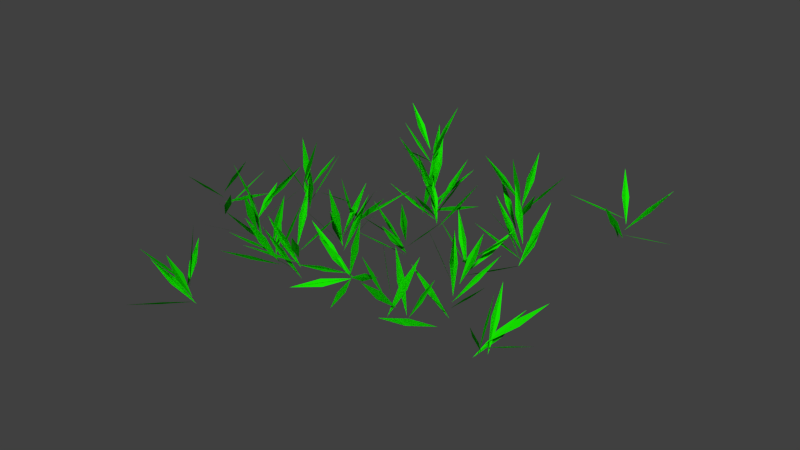 # Source: grass_lod_1.blend  (saved by Blender 2.73.0; exported with 4.5.12 LTS)
import bpy
from mathutils import Matrix  # noqa: F401  (used for matrix-valued properties, if any)

bpy.ops.wm.read_factory_settings(use_empty=True)
scene = bpy.context.scene
scene.name = 'Scene'

# ---- collections
col_collection_1 = bpy.data.collections.new('Collection 1'); scene.collection.children.link(col_collection_1)

# ---- materials (node trees are filled in below, after node groups)
mat_material = bpy.data.materials.new('Material')
mat_material.alpha_threshold = 0.0
mat_material.roughness = 0.5

# ---- material node trees
mat_material.use_nodes = True; mat_material.node_tree.nodes.clear()
_N = mat_material.node_tree.nodes; _L = mat_material.node_tree.links
n0 = _N.new('ShaderNodeOutputMaterial'); n0.name = 'Material Output'; n0.location = (300, 300)
n1 = _N.new('ShaderNodeBsdfDiffuse'); n1.name = 'Diffuse BSDF'; n1.location = (10, 300)
n1.inputs[0].default_value = (0.008934, 0.8, 0.0, 1.0)
_L.new(n1.outputs[0], n0.inputs[0])
n0.is_active_output = True

# ---- world
world_world = bpy.data.worlds.new('World'); scene.world = world_world
world_world.color = (0.05088, 0.05088, 0.05088)
world_world.use_sun_shadow = False
world_world.sun_shadow_jitter_overblur = 0.0
world_world.cycles.sampling_method = 'MANUAL'
world_world.cycles.sample_map_resolution = 256

# ---- meshes
me_leaves_002 = bpy.data.meshes.new('leaves.002')
me_leaves_002.from_pydata([(33.68, 56.93, -2.554), (25.2, 58.53, 9.646), (17.88, 63.63, 21.64), (26.36, 62.03, 9.436), (34.05, 57.01, 0.7503), (31.96, 48.21, 12.65), (26.73, 41.36, 24.86), (28.82, 50.15, 12.96), (34.42, 57.12, 4.053), (43.62, 52.66, 14.95), (50.25, 45.57, 26.31), (41.06, 50.03, 15.41), (34.8, 57.33, 7.35), (42.53, 64.32, 18.06), (52.25, 68.2, 28.73), (44.52, 61.2, 18.02), (35.19, 57.53, 10.65), (31.42, 66.86, 21.7), (31.12, 77.42, 32.27), (34.88, 68.09, 21.22), (35.48, 56.92, 13.85), (27.64, 50.66, 24.93), (19.5, 47.9, 37.16), (27.33, 54.17, 26.08), (35.72, 56.29, 10.43), (36.84, 52.47, 24.83), (34.31, 49.24, 39.2), (33.19, 53.06, 24.8), (76.47, 80.7, -1.322), (82.08, 69.73, 7.144), (84.71, 59.47, 17.69), (79.1, 70.44, 9.223), (78.15, 81.07, 0.9536), (92.82, 79.93, 3.57), (106.5, 75.44, 7.441), (91.87, 76.58, 4.823), (78.98, 81.38, 3.585), (84.48, 91.84, 12.72), (93.04, 100.3, 21.62), (87.54, 89.79, 12.48), (79.38, 81.64, 6.396), (71.64, 89.48, 16.49), (66.55, 99.85, 25.98), (74.28, 92.0, 15.89), (79.32, 81.85, 9.162), (67.65, 74.26, 14.6), (54.17, 69.81, 19.29), (65.84, 77.4, 13.84), (78.35, 81.93, -1.311), (79.25, 73.4, 10.93), (76.83, 63.67, 22.01), (75.94, 72.2, 9.771), (-58.37, -27.91, -2.301), (-62.51, -40.51, 4.591), (-70.02, -52.11, 10.29), (-65.87, -39.51, 3.396), (-59.56, -28.45, 0.6047), (-55.84, -33.07, 14.32), (-53.56, -40.89, 26.85), (-57.28, -36.27, 13.14), (-60.53, -28.23, 3.417), (-56.94, -15.38, 10.14), (-51.02, -4.688, 18.75), (-54.6, -17.54, 12.02), (-61.03, -26.5, 6.043), (-68.87, -14.3, 9.666), (-73.44, -0.4223, 12.81), (-65.61, -12.62, 9.188), (-61.54, -24.76, 8.668), (-72.68, -23.33, 18.53), (-84.68, -18.97, 26.29), (-73.54, -20.41, 16.43), (-62.01, -22.96, -6.147), (-61.57, -25.68, 8.541), (-64.79, -28.74, 22.81), (-65.23, -26.01, 8.125), (-62.47, -21.12, 10.77), (-53.76, -14.39, 20.88), (-45.85, -10.65, 32.99), (-54.56, -17.38, 22.89), (-96.48, -16.61, -6.611), (-86.49, -20.35, 3.854), (-78.36, -27.3, 14.29), (-88.35, -23.55, 3.822), (-96.89, -16.4, -3.917), (-91.83, -6.05, 5.602), (-84.11, 1.794, 15.72), (-89.17, -8.554, 6.196), (-96.41, -16.64, -1.333), (-86.25, -25.44, 5.205), (-79.04, -36.37, 12.42), (-89.2, -27.57, 5.879), (-95.49, -17.11, 1.195), (-82.56, -12.55, 7.142), (-68.5, -11.34, 12.05), (-81.42, -15.91, 6.101), (-95.01, -17.36, 3.778), (-93.01, -28.09, 13.98), (-94.64, -39.36, 23.66), (-96.64, -28.62, 13.46), (-95.43, -17.15, 6.47), (-85.81, -15.46, 17.79), (-76.54, -17.45, 29.34), (-86.16, -19.14, 18.02), (53.84, -23.16, -6.464), (45.58, -27.88, 5.058), (36.93, -28.97, 17.2), (45.19, -24.25, 5.674), (54.26, -23.62, -3.48), (56.7, -34.16, 6.829), (55.5, -44.34, 17.71), (53.06, -33.79, 7.398), (54.69, -23.87, -0.4877), (65.76, -24.46, 9.533), (75.69, -28.56, 19.93), (64.62, -27.96, 9.906), (55.13, -23.69, 2.523), (60.03, -14.13, 12.92), (68.05, -6.516, 22.96), (63.16, -16.07, 12.57), (55.58, -23.51, 5.534), (48.25, -16.74, 16.66), (43.47, -7.351, 27.26), (50.8, -14.12, 16.13), (55.99, -22.16, 8.084), (48.76, -22.86, 21.15), (39.28, -21.14, 32.56), (46.51, -20.44, 19.5), (56.39, -20.22, 10.4), (63.39, -19.0, 23.55), (67.06, -18.69, 38.03), (60.06, -19.92, 24.88), (84.09, -47.63, -0.8125), (87.26, -35.68, 7.593), (92.33, -22.71, 13.0), (89.16, -34.65, 4.595), (86.15, -47.09, 0.6899), (88.81, -47.36, 15.39), (90.72, -44.01, 29.83), (88.06, -43.74, 15.13), (87.43, -46.76, 2.825), (92.49, -55.67, 13.69), (94.08, -64.32, 25.78), (89.01, -55.4, 14.91), (88.3, -46.53, 5.276), (101.8, -46.95, 11.68), (114.4, -50.89, 18.74), (100.9, -50.47, 12.34), (89.21, -46.29, 7.713), (96.13, -36.21, 16.32), (106.1, -28.01, 23.88), (99.15, -38.08, 15.28), (90.2, -46.03, 2.359), (86.83, -39.8, 15.52), (85.72, -30.89, 27.47), (89.08, -37.13, 14.31), (-14.86, 43.36, -3.431), (-9.005, 42.24, 10.27), (-6.647, 41.73, 25.02), (-12.5, 42.85, 11.32), (-13.98, 45.59, -1.786), (-0.006954, 50.25, 0.7673), (13.62, 52.81, 6.35), (-0.3514, 48.16, 3.797), (-13.26, 47.39, 0.2209), (-9.408, 59.53, 8.031), (-2.266, 69.98, 15.97), (-6.121, 57.84, 8.164), (-12.9, 48.31, 2.954), (-21.67, 57.26, 11.1), (-28.12, 68.81, 18.05), (-19.34, 59.87, 9.905), (-12.53, 49.24, 5.688), (-18.6, 45.16, 18.72), (-26.92, 43.95, 31.08), (-20.84, 48.03, 18.05), (-12.46, 49.41, 8.533), (-19.02, 58.57, 18.35), (-22.19, 69.2, 28.37), (-15.63, 60.03, 18.55), (-12.55, 49.19, 11.43), (-21.27, 44.92, 22.8), (-30.66, 44.28, 34.4), (-21.94, 48.55, 23.04), (-45.61, 91.83, -5.139), (-53.01, 100.8, 4.289), (-57.1, 111.4, 14.0), (-49.71, 102.4, 4.572), (-46.05, 92.28, -2.726), (-56.11, 90.6, 8.2), (-66.94, 92.46, 18.33), (-56.88, 94.13, 7.402), (-46.43, 92.31, -0.2797), (-45.56, 80.02, 8.192), (-48.35, 67.68, 16.14), (-49.22, 79.96, 7.664), (-46.78, 92.12, 2.182), (-39.16, 91.16, 15.0), (-32.26, 86.59, 27.45), (-39.88, 87.55, 14.63), (-47.11, 91.8, 4.625), (-45.62, 99.93, 17.07), (-40.75, 106.6, 29.55), (-42.24, 98.43, 17.1), (-47.39, 91.2, 7.031), (-58.1, 93.54, 17.19), (-66.64, 98.72, 28.31), (-55.94, 96.38, 18.15), (-14.89, -43.65, -2.594), (-24.75, -47.21, 8.053), (-35.32, -47.15, 18.62), (-25.45, -43.58, 7.975), (-14.86, -43.58, 0.176), (-13.33, -54.53, 10.23), (-15.49, -65.35, 20.32), (-17.03, -54.4, 10.26), (-14.91, -43.7, 2.93), (-26.96, -44.12, 11.75), (-38.08, -41.02, 21.25), (-26.02, -40.6, 12.43), (-15.08, -44.18, 5.654), (-19.32, -56.52, 12.94), (-26.82, -67.13, 20.31), (-22.58, -54.79, 13.03), (-15.25, -44.65, 8.378), (-7.694, -51.35, 19.39), (-2.542, -60.79, 29.77), (-10.1, -54.09, 18.76), (-15.36, -44.95, 11.13), (-7.969, -37.89, 22.03), (1.6, -33.83, 32.76), (-5.794, -40.88, 21.86), (-15.44, -45.16, 13.89), (-21.51, -37.12, 24.92), (-24.18, -27.64, 36.16), (-18.11, -35.68, 25.13), (-32.56, -90.65, -0.945), (-45.41, -93.85, 5.993), (-58.22, -93.42, 13.67), (-45.38, -90.22, 6.729), (-32.32, -91.09, 0.4581), (-38.32, -104.3, 3.958), (-46.91, -116.5, 5.035), (-40.91, -103.3, 1.536), (-33.95, -91.39, 2.155), (-32.62, -96.08, 16.29), (-32.44, -104.0, 28.97), (-33.75, -99.29, 14.84), (-35.55, -91.61, 3.896), (-40.27, -84.61, 16.23), (-42.84, -80.1, 30.24), (-38.11, -87.09, 17.91), (-36.95, -91.5, 5.728), (-46.82, -81.28, 10.36), (-53.62, -69.15, 15.83), (-43.76, -79.37, 11.19), (-37.96, -90.76, 7.742), (-51.93, -93.34, 12.39), (-66.53, -92.61, 15.5), (-52.56, -90.03, 10.85), (54.08, 28.58, -2.646), (49.98, 41.7, 3.21), (49.12, 55.94, 7.669), (53.22, 42.81, 1.812), (54.48, 29.81, -0.7441), (45.48, 31.92, 11.0), (35.58, 37.11, 20.92), (44.58, 35.01, 9.178), (54.73, 30.61, 1.291), (53.1, 41.32, 11.59), (55.16, 51.91, 21.93), (56.79, 41.21, 11.63), (54.71, 30.54, 3.592), (44.76, 30.83, 14.74), (35.74, 34.7, 26.02), (45.69, 34.41, 14.87), (54.68, 30.46, 5.894), (52.14, 21.47, 17.56), (46.32, 14.2, 29.25), (48.86, 23.19, 17.58), (54.69, 30.49, 8.195), (45.9, 36.13, 18.88), (39.51, 44.58, 29.43), (48.31, 38.94, 18.74), (54.72, 30.58, -0.04139), (46.48, 22.5, 9.449), (36.05, 17.39, 18.85), (44.29, 25.47, 9.362), (-58.29, 6.734, -0.0602), (-52.72, 4.317, 13.59), (-48.23, -1.571, 26.58), (-53.81, 0.8466, 12.92), (-59.26, 6.662, 1.893), (-58.67, 17.52, 12.15), (-55.28, 26.35, 23.71), (-55.87, 15.5, 13.46), (-60.24, 9.275, 2.147), (-72.75, 17.44, 1.755), (-82.9, 28.36, 0.6692), (-70.38, 20.19, 1.059), (-61.23, 10.51, 3.644), (-72.51, 10.73, 13.45), (-85.48, 12.84, 20.57), (-74.2, 12.62, 10.76), (-62.23, 11.74, 5.14), (-63.49, 13.42, 19.94), (-67.89, 13.2, 34.22), (-66.62, 11.52, 19.42), (-63.24, 6.588, 9.656), (-58.41, 9.435, 23.51), (-53.32, 8.596, 37.54), (-58.15, 5.749, 23.68), (-64.25, 14.25, 8.087), (-70.2, 27.83, 9.941), (-72.91, 42.1, 13.44), (-66.96, 28.52, 11.59), (49.6, -46.0, 3.316), (56.15, -46.11, 16.75), (65.12, -48.43, 28.48), (58.57, -48.32, 15.04), (49.65, -47.23, 4.972), (42.89, -45.49, 18.19), (39.39, -42.31, 32.36), (46.16, -44.05, 19.15), (66.61, -48.35, 6.969), (52.51, -51.78, 3.404), (37.69, -51.98, 1.478), (51.8, -48.55, 5.043), (39.35, -49.32, 10.91), (40.69, -57.94, 23.04), (40.02, -63.86, 36.75), (38.69, -55.24, 24.61), (46.43, -50.19, 8.887), (46.33, -59.26, 20.76), (45.72, -70.95, 30.05), (45.82, -61.87, 18.18), (44.92, -51.04, 9.996), (39.27, -47.52, 23.38), (35.82, -46.75, 37.9), (41.48, -50.26, 24.52), (42.85, -51.85, 3.93), (45.12, -46.55, 17.72), (50.49, -39.91, 29.98), (48.22, -45.21, 16.2), (-0.3391, 37.48, -4.032), (3.886, 47.57, 6.148), (10.98, 55.36, 16.74), (6.754, 45.27, 6.566), (-0.6783, 37.4, -2.125), (-11.0, 45.2, 5.353), (-18.5, 55.3, 13.43), (-8.172, 47.5, 5.949), (-0.9561, 37.34, -0.2104), (-10.93, 30.67, 8.705), (-22.5, 27.34, 17.55), (-12.53, 34.01, 8.637), (-1.111, 37.3, 1.721), (2.179, 27.23, 12.25), (1.874, 16.33, 22.48), (-1.417, 26.41, 11.95), (-1.266, 37.27, 3.653), (7.076, 38.86, 15.95), (15.4, 36.75, 28.18), (7.061, 35.16, 15.88), (-1.361, 37.25, 5.588), (-1.163, 47.6, 16.37), (2.635, 57.1, 27.26), (2.436, 46.75, 16.48), (-1.427, 37.23, 7.525), (-11.85, 40.06, 17.85), (-20.65, 46.21, 28.26), (-10.22, 43.38, 17.93), (-27.82, -43.25, -0.2591), (-39.48, -51.61, 3.921), (-52.64, -58.6, 5.02), (-40.99, -50.23, 0.8396), (-29.44, -43.17, 0.5669), (-32.51, -48.13, 14.33), (-36.66, -56.11, 26.26), (-33.59, -51.16, 12.5), (-30.97, -43.02, 1.501), (-31.55, -32.53, 12.13), (-30.93, -24.8, 24.91), (-30.36, -35.29, 14.28), (-32.34, -42.71, 2.651), (-43.0, -32.23, 2.73), (-51.34, -20.07, 5.13), (-40.68, -30.54, 5.056), (-33.72, -42.41, 3.801), (-48.46, -44.6, 4.904), (-63.34, -43.26, 4.902), (-48.6, -41.07, 3.799), (-34.73, -41.9, 5.179), (-39.95, -49.81, 16.74), (-48.35, -57.5, 26.42), (-43.13, -49.59, 14.86), (-35.57, -41.29, 6.671), (-30.14, -39.56, 20.48), (-26.2, -41.16, 34.81), (-31.64, -42.9, 21.0), (39.34, 4.635, -3.828), (47.84, 0.4689, 7.738), (53.09, -3.73, 21.08), (44.59, 0.4363, 9.517), (40.06, 5.405, -2.501), (53.16, 10.65, 2.415), (66.34, 12.68, 9.153), (53.24, 7.435, 4.237), (40.65, 5.943, -1.063), (44.67, 17.06, 8.082), (52.09, 26.85, 16.6), (48.07, 15.73, 7.449), (40.99, 6.017, 0.5959), (31.97, 11.54, 11.15), (24.95, 20.13, 21.17), (33.97, 14.61, 10.61), (41.33, 6.091, 2.255), (38.6, -0.8223, 15.22), (33.38, -5.034, 28.58), (36.11, 1.879, 15.61), (41.57, 6.008, 3.926), (49.75, -3.749, 11.75), (54.73, -15.34, 19.76), (46.55, -5.584, 11.94), (41.76, 5.846, 5.603), (52.27, 9.565, 15.56), (63.81, 9.76, 25.05), (53.3, 6.042, 15.1), (-29.1, 8.807, 11.07), (-26.75, -3.532, 19.17), (-28.05, -16.3, 26.83), (-30.4, -3.959, 18.73), (-29.2, 8.347, -2.377), (-17.65, 8.105, 7.108), (-6.38, 4.206, 16.11), (-17.93, 4.448, 6.626), (-29.18, 8.384, -0.8491), (-27.82, 3.723, 13.29), (-29.97, 0.2132, 27.65), (-31.33, 4.873, 13.52), (-28.92, 8.888, 0.6181), (-17.61, 8.875, 10.38), (-8.056, 5.896, 21.49), (-19.37, 5.909, 11.72), (-28.66, 9.393, 2.085), (-21.65, 20.79, 8.736), (-11.93, 29.71, 15.76), (-18.93, 18.31, 9.105), (-28.57, 9.554, 3.623), (-20.4, 0.4488, 12.2), (-15.31, -10.7, 20.76), (-23.48, -1.594, 12.18), (-28.58, 9.542, 5.197), (-21.03, 14.27, 17.19), (-12.18, 15.54, 29.17), (-19.73, 10.81, 17.17), (10.07, -36.22, 3.362), (5.744, -44.69, 14.89), (3.92, -51.14, 28.25), (8.248, -42.67, 16.72), (10.49, -37.4, 4.099), (5.219, -51.39, 4.025), (-1.931, -64.19, 6.907), (3.336, -50.21, 6.981), (10.88, -38.54, 4.907), (18.75, -51.19, 6.095), (23.3, -65.4, 6.846), (15.43, -52.75, 5.658), (11.25, -39.57, 5.857), (23.27, -43.33, 13.9), (35.85, -49.46, 19.14), (23.83, -45.7, 11.11), (11.61, -40.61, 6.808), (13.1, -40.59, 21.68), (18.16, -40.07, 35.73), (16.67, -40.09, 20.86), (11.87, -41.35, 7.998), (4.159, -46.44, 19.74), (-2.766, -48.18, 32.87), (4.945, -43.1, 21.13), (12.08, -41.94, 9.308), (11.1, -55.46, 15.6), (6.815, -67.73, 22.98), (7.793, -54.21, 16.69), (5.322, 7.706, -5.529), (-4.024, -1.396, 1.761), (-15.88, -7.958, 8.073), (-6.529, 1.144, 0.7824), (4.711, 7.555, -4.357), (6.275, -0.9637, 7.822), (5.204, -11.5, 18.37), (3.64, -2.981, 6.188), (4.362, 7.469, -3.136), (-2.378, 2.526, 9.252), (-10.49, 1.016, 21.71), (-3.752, 5.96, 9.323), (4.539, 7.513, -1.818), (9.366, -3.798, 6.675), (10.57, -15.67, 15.67), (5.745, -4.36, 7.178), (4.715, 7.556, -0.5), (15.54, 9.094, 9.687), (26.11, 6.944, 20.03), (15.29, 5.406, 9.843), (4.467, 7.495, 0.7682), (-0.2991, -2.554, 10.75), (-8.398, -11.46, 19.6), (-3.632, -1.415, 9.621), (4.006, 7.381, 2.011), (8.316, 3.265, 15.72), (10.93, -4.011, 28.51), (6.623, 0.1053, 14.8), (-14.42, -16.03, 0.4016), (-11.24, -8.135, 12.69), (-9.261, -3.297, 26.69), (-12.43, -11.19, 14.4), (-15.2, -15.36, 1.038), (-18.96, -0.9821, 2.577), (-20.5, 13.19, 7.072), (-16.75, -1.195, 5.533), (-15.89, -14.79, 1.807), (-28.96, -7.969, 4.227), (-39.97, 1.905, 6.413), (-26.89, -4.914, 3.993), (-16.36, -14.39, 2.842), (-26.78, -19.11, 12.47), (-39.34, -21.51, 20.19), (-28.93, -16.78, 10.56), (-16.84, -13.98, 3.877), (-16.26, -16.04, 18.67), (-18.72, -20.11, 32.84), (-19.3, -18.05, 18.04), (-17.13, -13.74, 5.01), (-11.25, -7.618, 17.31), (-4.285, -4.973, 30.27), (-10.17, -11.09, 17.97), (-17.32, -13.58, 6.192), (-21.61, -2.243, 14.94), (-22.25, 9.438, 24.24), (-17.96, -1.894, 15.49)], [], [(0, 2, 1), (4, 6, 5), (8, 10, 9), (20, 22, 21), (32, 34, 33), (100, 102, 101), (104, 106, 105), (112, 114, 113), (120, 122, 121), (124, 126, 125), (152, 154, 153), (156, 158, 157), (172, 174, 173), (176, 178, 177), (180, 182, 181), (204, 206, 205), (236, 238, 237), (240, 242, 241), (252, 254, 253), (256, 258, 257), (264, 266, 265), (272, 274, 273), (280, 282, 281), (284, 286, 285), (288, 290, 289), (292, 294, 293), (296, 298, 297), (304, 306, 305), (316, 318, 317), (320, 322, 321), (360, 362, 361), (376, 378, 377), (384, 386, 385), (392, 394, 393), (396, 398, 397), (400, 402, 401), (432, 434, 433), (444, 446, 445), (452, 454, 453), (476, 478, 477), (480, 482, 481), (496, 498, 497), (504, 506, 505), (512, 514, 513), (516, 518, 517), (536, 538, 537), (2, 0, 3), (6, 4, 7), (10, 8, 11), (12, 14, 13), (12, 15, 14), (16, 18, 17), (16, 19, 18), (22, 20, 23), (24, 26, 25), (24, 27, 26), (28, 30, 29), (28, 31, 30), (34, 32, 35), (36, 38, 37), (36, 39, 38), (40, 42, 41), (40, 43, 42), (44, 46, 45), (46, 44, 47), (48, 50, 49), (48, 51, 50), (52, 54, 53), (52, 55, 54), (56, 58, 57), (56, 59, 58), (60, 62, 61), (60, 63, 62), (64, 66, 65), (64, 67, 66), (68, 70, 69), (70, 68, 71), (72, 74, 73), (72, 75, 74), (76, 78, 77), (76, 79, 78), (80, 82, 81), (80, 83, 82), (84, 86, 85), (86, 84, 87), (88, 90, 89), (88, 91, 90), (92, 94, 93), (94, 92, 95), (96, 98, 97), (96, 99, 98), (102, 100, 103), (104, 107, 106), (108, 110, 109), (108, 111, 110), (112, 115, 114), (116, 118, 117), (116, 119, 118), (122, 120, 123), (124, 127, 126), (128, 130, 129), (130, 128, 131), (132, 134, 133), (134, 132, 135), (136, 138, 137), (136, 139, 138), (140, 142, 141), (140, 143, 142), (144, 146, 145), (144, 147, 146), (148, 150, 149), (148, 151, 150), (152, 155, 154), (158, 156, 159), (160, 162, 161), (160, 163, 162), (164, 166, 165), (164, 167, 166), (168, 170, 169), (168, 171, 170), (172, 175, 174), (178, 176, 179), (180, 183, 182), (184, 186, 185), (184, 187, 186), (188, 190, 189), (188, 191, 190), (192, 194, 193), (194, 192, 195), (196, 198, 197), (198, 196, 199), (200, 202, 201), (200, 203, 202), (206, 204, 207), (208, 210, 209), (208, 211, 210), (212, 214, 213), (214, 212, 215), (216, 218, 217), (216, 219, 218), (220, 222, 221), (220, 223, 222), (224, 226, 225), (224, 227, 226), (228, 230, 229), (228, 231, 230), (232, 234, 233), (232, 235, 234), (236, 239, 238), (240, 243, 242), (244, 246, 245), (244, 247, 246), (248, 250, 249), (248, 251, 250), (254, 252, 255), (258, 256, 259), (260, 262, 261), (260, 263, 262), (264, 267, 266), (268, 270, 269), (268, 271, 270), (274, 272, 275), (276, 278, 277), (276, 279, 278), (280, 283, 282), (284, 287, 286), (290, 288, 291), (294, 292, 295), (296, 299, 298), (300, 302, 301), (300, 303, 302), (304, 307, 306), (308, 310, 309), (308, 311, 310), (312, 314, 313), (312, 315, 314), (316, 319, 318), (320, 323, 322), (324, 326, 325), (324, 327, 326), (328, 330, 329), (330, 328, 331), (332, 334, 333), (332, 335, 334), (336, 338, 337), (336, 339, 338), (340, 342, 341), (342, 340, 343), (344, 346, 345), (344, 347, 346), (348, 350, 349), (348, 351, 350), (352, 354, 353), (352, 355, 354), (356, 358, 357), (356, 359, 358), (362, 360, 363), (364, 366, 365), (366, 364, 367), (368, 370, 369), (368, 371, 370), (372, 374, 373), (372, 375, 374), (376, 379, 378), (380, 382, 381), (380, 383, 382), (384, 387, 386), (388, 390, 389), (388, 391, 390), (394, 392, 395), (398, 396, 399), (402, 400, 403), (404, 406, 405), (404, 407, 406), (408, 410, 409), (408, 411, 410), (412, 414, 413), (412, 415, 414), (416, 418, 417), (418, 416, 419), (420, 422, 421), (420, 423, 422), (424, 426, 425), (424, 427, 426), (428, 430, 429), (428, 431, 430), (434, 432, 435), (436, 438, 437), (436, 439, 438), (440, 442, 441), (440, 443, 442), (446, 444, 447), (448, 450, 449), (448, 451, 450), (452, 455, 454), (456, 458, 457), (458, 456, 459), (460, 462, 461), (460, 463, 462), (464, 466, 465), (464, 467, 466), (468, 470, 469), (468, 471, 470), (472, 474, 473), (472, 475, 474), (476, 479, 478), (482, 480, 483), (484, 486, 485), (484, 487, 486), (488, 490, 489), (488, 491, 490), (492, 494, 493), (494, 492, 495), (496, 499, 498), (500, 502, 501), (500, 503, 502), (504, 507, 506), (508, 510, 509), (510, 508, 511), (512, 515, 514), (518, 516, 519), (520, 522, 521), (522, 520, 523), (524, 526, 525), (526, 524, 527), (528, 530, 529), (530, 528, 531), (532, 534, 533), (532, 535, 534), (538, 536, 539)])
_uv = me_leaves_002.uv_layers.new(name='UVMap')
_uv.uv.foreach_set('vector', [0.09417, 0.5011, 0.09417, 0.7489, 0.08177, 0.625, 0.7937, 0.7489, 0.7937, 0.5011, 0.8061, 0.625, 0.6592, 0.7511, 0.6592, 0.9989, 0.6468, 0.875, 0.2556, 0.001058, 0.2556, 0.2489, 0.2432, 0.125, 0.7399, 0.2511, 0.7399, 0.4989, 0.7275, 0.375, 0.06726, 0.7489, 0.06726, 0.5011, 0.07966, 0.625, 0.5516, 0.001058, 0.5516, 0.2489, 0.5392, 0.125, 0.3901, 0.5011, 0.3901, 0.7489, 0.3777, 0.625, 0.7937, 0.2489, 0.7937, 0.001058, 0.8061, 0.125, 0.3094, 0.2511, 0.3094, 0.4989, 0.297, 0.375, 0.4708, 0.001058, 0.4708, 0.2489, 0.4584, 0.125, 0.7668, 0.7511, 0.7668, 0.9989, 0.7544, 0.875, 0.3363, 0.7511, 0.3363, 0.9989, 0.3239, 0.875, 0.9282, 0.5011, 0.9282, 0.7489, 0.9158, 0.625, 0.6323, 0.2511, 0.6323, 0.4989, 0.6199, 0.375, 0.7668, 0.4989, 0.7668, 0.2511, 0.7792, 0.375, 0.9013, 0.5011, 0.9013, 0.7489, 0.8889, 0.625, 0.5516, 0.4989, 0.5516, 0.2511, 0.5639, 0.375, 0.09417, 0.001058, 0.09417, 0.2489, 0.08177, 0.125, 0.982, 0.7489, 0.982, 0.5011, 0.9944, 0.625, 0.3901, 0.2511, 0.3901, 0.4989, 0.3777, 0.375, 0.8206, 0.7489, 0.8206, 0.5011, 0.833, 0.625, 0.2287, 0.5011, 0.2287, 0.7489, 0.2163, 0.625, 0.7399, 0.7511, 0.7399, 0.9989, 0.7275, 0.875, 0.713, 0.001058, 0.713, 0.2489, 0.7006, 0.125, 0.6323, 0.5011, 0.6323, 0.7489, 0.6199, 0.625, 0.417, 0.7489, 0.417, 0.5011, 0.4294, 0.625, 0.3632, 0.001058, 0.3632, 0.2489, 0.3508, 0.125, 0.3632, 0.2511, 0.3632, 0.4989, 0.3508, 0.375, 0.5785, 0.2511, 0.5785, 0.4989, 0.5661, 0.375, 0.4439, 0.2511, 0.4439, 0.4989, 0.4315, 0.375, 0.8475, 0.7511, 0.8475, 0.9989, 0.8351, 0.875, 0.04036, 0.001058, 0.04036, 0.2489, 0.02796, 0.125, 0.09417, 0.2511, 0.09417, 0.4989, 0.08177, 0.375, 0.01345, 0.4989, 0.01345, 0.2511, 0.02585, 0.375, 0.2287, 0.001058, 0.2287, 0.2489, 0.2163, 0.125, 0.2825, 0.9989, 0.2825, 0.7511, 0.2949, 0.875, 0.1211, 0.001058, 0.1211, 0.2489, 0.1087, 0.125, 0.8475, 0.001058, 0.8475, 0.2489, 0.8351, 0.125, 0.3363, 0.001058, 0.3363, 0.2489, 0.3239, 0.125, 0.06726, 0.7511, 0.06726, 0.9989, 0.05487, 0.875, 0.6323, 0.9989, 0.6323, 0.7511, 0.6447, 0.875, 0.4439, 0.2489, 0.4439, 0.001058, 0.4563, 0.125, 0.6592, 0.7489, 0.6592, 0.5011, 0.6716, 0.625, 0.9282, 0.7511, 0.9282, 0.9989, 0.9158, 0.875, 0.7937, 0.2511, 0.7937, 0.4989, 0.7813, 0.375, 0.09417, 0.7489, 0.09417, 0.5011, 0.1066, 0.625, 0.7937, 0.5011, 0.7937, 0.7489, 0.7813, 0.625, 0.6592, 0.9989, 0.6592, 0.7511, 0.6716, 0.875, 0.3363, 0.5011, 0.3363, 0.7489, 0.3239, 0.625, 0.3363, 0.5011, 0.3487, 0.625, 0.3363, 0.7489, 0.2018, 0.5011, 0.2018, 0.7489, 0.1894, 0.625, 0.2018, 0.5011, 0.2142, 0.625, 0.2018, 0.7489, 0.2556, 0.2489, 0.2556, 0.001058, 0.268, 0.125, 0.2556, 0.4989, 0.2556, 0.2511, 0.268, 0.375, 0.2556, 0.4989, 0.2432, 0.375, 0.2556, 0.2511, 0.4708, 0.5011, 0.4708, 0.7489, 0.4584, 0.625, 0.4708, 0.5011, 0.4832, 0.625, 0.4708, 0.7489, 0.7399, 0.4989, 0.7399, 0.2511, 0.7523, 0.375, 0.148, 0.001058, 0.148, 0.2489, 0.1356, 0.125, 0.148, 0.001058, 0.1604, 0.125, 0.148, 0.2489, 0.9013, 0.2511, 0.9013, 0.4989, 0.8889, 0.375, 0.9013, 0.2511, 0.9137, 0.375, 0.9013, 0.4989, 0.8744, 0.5011, 0.8744, 0.7489, 0.862, 0.625, 0.8744, 0.7489, 0.8744, 0.5011, 0.8868, 0.625, 0.3363, 0.2511, 0.3363, 0.4989, 0.3239, 0.375, 0.3363, 0.2511, 0.3487, 0.375, 0.3363, 0.4989, 0.8475, 0.7489, 0.8475, 0.5011, 0.8599, 0.625, 0.8475, 0.7489, 0.8351, 0.625, 0.8475, 0.5011, 0.8744, 0.2489, 0.8744, 0.001058, 0.8868, 0.125, 0.8744, 0.2489, 0.862, 0.125, 0.8744, 0.001058, 0.6592, 0.001058, 0.6592, 0.2489, 0.6468, 0.125, 0.6592, 0.001058, 0.6716, 0.125, 0.6592, 0.2489, 0.2018, 0.001058, 0.2018, 0.2489, 0.1894, 0.125, 0.2018, 0.001058, 0.2142, 0.125, 0.2018, 0.2489, 0.6861, 0.4989, 0.6861, 0.2511, 0.6985, 0.375, 0.6861, 0.2511, 0.6861, 0.4989, 0.6737, 0.375, 0.417, 0.4989, 0.417, 0.2511, 0.4294, 0.375, 0.417, 0.4989, 0.4046, 0.375, 0.417, 0.2511, 0.09417, 0.9989, 0.09417, 0.7511, 0.1066, 0.875, 0.09417, 0.9989, 0.08177, 0.875, 0.09417, 0.7511, 0.04036, 0.2511, 0.04036, 0.4989, 0.02796, 0.375, 0.04036, 0.2511, 0.05275, 0.375, 0.04036, 0.4989, 0.6054, 0.9989, 0.6054, 0.7511, 0.6178, 0.875, 0.6054, 0.7511, 0.6054, 0.9989, 0.593, 0.875, 0.5246, 0.7489, 0.5246, 0.5011, 0.537, 0.625, 0.5246, 0.7489, 0.5123, 0.625, 0.5246, 0.5011, 0.4977, 0.7511, 0.4977, 0.9989, 0.4853, 0.875, 0.4977, 0.9989, 0.4977, 0.7511, 0.5101, 0.875, 0.06726, 0.4989, 0.06726, 0.2511, 0.07966, 0.375, 0.06726, 0.4989, 0.05487, 0.375, 0.06726, 0.2511, 0.06726, 0.5011, 0.06726, 0.7489, 0.05487, 0.625, 0.5516, 0.001058, 0.5639, 0.125, 0.5516, 0.2489, 0.982, 0.7511, 0.982, 0.9989, 0.9696, 0.875, 0.982, 0.7511, 0.9944, 0.875, 0.982, 0.9989, 0.3901, 0.5011, 0.4025, 0.625, 0.3901, 0.7489, 0.3632, 0.7489, 0.3632, 0.5011, 0.3756, 0.625, 0.3632, 0.7489, 0.3508, 0.625, 0.3632, 0.5011, 0.7937, 0.001058, 0.7937, 0.2489, 0.7813, 0.125, 0.3094, 0.2511, 0.3218, 0.375, 0.3094, 0.4989, 0.4439, 0.5011, 0.4439, 0.7489, 0.4315, 0.625, 0.4439, 0.7489, 0.4439, 0.5011, 0.4563, 0.625, 0.9282, 0.4989, 0.9282, 0.2511, 0.9406, 0.375, 0.9282, 0.2511, 0.9282, 0.4989, 0.9158, 0.375, 0.8206, 0.001058, 0.8206, 0.2489, 0.8082, 0.125, 0.8206, 0.001058, 0.833, 0.125, 0.8206, 0.2489, 0.9551, 0.7511, 0.9551, 0.9989, 0.9427, 0.875, 0.9551, 0.7511, 0.9675, 0.875, 0.9551, 0.9989, 0.4708, 0.2511, 0.4708, 0.4989, 0.4584, 0.375, 0.4708, 0.2511, 0.4832, 0.375, 0.4708, 0.4989, 0.8475, 0.2511, 0.8475, 0.4989, 0.8351, 0.375, 0.8475, 0.2511, 0.8599, 0.375, 0.8475, 0.4989, 0.4708, 0.001058, 0.4832, 0.125, 0.4708, 0.2489, 0.7668, 0.9989, 0.7668, 0.7511, 0.7792, 0.875, 0.7937, 0.9989, 0.7937, 0.7511, 0.8061, 0.875, 0.7937, 0.9989, 0.7813, 0.875, 0.7937, 0.7511, 0.4977, 0.4989, 0.4977, 0.2511, 0.5101, 0.375, 0.4977, 0.4989, 0.4853, 0.375, 0.4977, 0.2511, 0.713, 0.2511, 0.713, 0.4989, 0.7006, 0.375, 0.713, 0.2511, 0.7254, 0.375, 0.713, 0.4989, 0.3363, 0.7511, 0.3487, 0.875, 0.3363, 0.9989, 0.9282, 0.7489, 0.9282, 0.5011, 0.9406, 0.625, 0.6323, 0.2511, 0.6447, 0.375, 0.6323, 0.4989, 0.01345, 0.7511, 0.01345, 0.9989, 0.001058, 0.875, 0.01345, 0.7511, 0.02585, 0.875, 0.01345, 0.9989, 0.3094, 0.001058, 0.3094, 0.2489, 0.297, 0.125, 0.3094, 0.001058, 0.3218, 0.125, 0.3094, 0.2489, 0.8206, 0.4989, 0.8206, 0.2511, 0.833, 0.375, 0.8206, 0.2511, 0.8206, 0.4989, 0.8082, 0.375, 0.5246, 0.001058, 0.5246, 0.2489, 0.5123, 0.125, 0.5246, 0.2489, 0.5246, 0.001058, 0.537, 0.125, 0.8206, 0.7511, 0.8206, 0.9989, 0.8082, 0.875, 0.8206, 0.7511, 0.833, 0.875, 0.8206, 0.9989, 0.7668, 0.2511, 0.7668, 0.4989, 0.7544, 0.375, 0.9551, 0.001058, 0.9551, 0.2489, 0.9427, 0.125, 0.9551, 0.001058, 0.9675, 0.125, 0.9551, 0.2489, 0.1211, 0.9989, 0.1211, 0.7511, 0.1335, 0.875, 0.1211, 0.7511, 0.1211, 0.9989, 0.1087, 0.875, 0.7399, 0.5011, 0.7399, 0.7489, 0.7275, 0.625, 0.7399, 0.5011, 0.7523, 0.625, 0.7399, 0.7489, 0.2825, 0.2511, 0.2825, 0.4989, 0.2701, 0.375, 0.2825, 0.2511, 0.2949, 0.375, 0.2825, 0.4989, 0.3901, 0.001058, 0.3901, 0.2489, 0.3777, 0.125, 0.3901, 0.001058, 0.4025, 0.125, 0.3901, 0.2489, 0.6054, 0.2511, 0.6054, 0.4989, 0.593, 0.375, 0.6054, 0.2511, 0.6178, 0.375, 0.6054, 0.4989, 0.3094, 0.5011, 0.3094, 0.7489, 0.297, 0.625, 0.3094, 0.5011, 0.3218, 0.625, 0.3094, 0.7489, 0.9013, 0.5011, 0.9137, 0.625, 0.9013, 0.7489, 0.5516, 0.4989, 0.5392, 0.375, 0.5516, 0.2511, 0.9551, 0.7489, 0.9551, 0.5011, 0.9675, 0.625, 0.9551, 0.7489, 0.9427, 0.625, 0.9551, 0.5011, 0.7668, 0.2489, 0.7668, 0.001058, 0.7792, 0.125, 0.7668, 0.2489, 0.7544, 0.125, 0.7668, 0.001058, 0.09417, 0.2489, 0.09417, 0.001058, 0.1066, 0.125, 0.982, 0.5011, 0.982, 0.7489, 0.9696, 0.625, 0.4977, 0.001058, 0.4977, 0.2489, 0.4853, 0.125, 0.4977, 0.001058, 0.5101, 0.125, 0.4977, 0.2489, 0.3901, 0.2511, 0.4025, 0.375, 0.3901, 0.4989, 0.8744, 0.2511, 0.8744, 0.4989, 0.862, 0.375, 0.8744, 0.2511, 0.8868, 0.375, 0.8744, 0.4989, 0.8206, 0.5011, 0.8206, 0.7489, 0.8082, 0.625, 0.417, 0.001058, 0.417, 0.2489, 0.4046, 0.125, 0.417, 0.001058, 0.4294, 0.125, 0.417, 0.2489, 0.2287, 0.5011, 0.2411, 0.625, 0.2287, 0.7489, 0.7399, 0.7511, 0.7523, 0.875, 0.7399, 0.9989, 0.713, 0.2489, 0.713, 0.001058, 0.7254, 0.125, 0.6323, 0.7489, 0.6323, 0.5011, 0.6447, 0.625, 0.417, 0.7489, 0.4046, 0.625, 0.417, 0.5011, 0.713, 0.7489, 0.713, 0.5011, 0.7254, 0.625, 0.713, 0.7489, 0.7006, 0.625, 0.713, 0.5011, 0.3632, 0.001058, 0.3756, 0.125, 0.3632, 0.2489, 0.7399, 0.001058, 0.7399, 0.2489, 0.7275, 0.125, 0.7399, 0.001058, 0.7523, 0.125, 0.7399, 0.2489, 0.148, 0.9989, 0.148, 0.7511, 0.1604, 0.875, 0.148, 0.9989, 0.1356, 0.875, 0.148, 0.7511, 0.3632, 0.2511, 0.3756, 0.375, 0.3632, 0.4989, 0.5785, 0.2511, 0.5909, 0.375, 0.5785, 0.4989, 0.5516, 0.7489, 0.5516, 0.5011, 0.5639, 0.625, 0.5516, 0.7489, 0.5392, 0.625, 0.5516, 0.5011, 0.9551, 0.2511, 0.9551, 0.4989, 0.9427, 0.375, 0.9551, 0.4989, 0.9551, 0.2511, 0.9675, 0.375, 0.06726, 0.001058, 0.06726, 0.2489, 0.05487, 0.125, 0.06726, 0.001058, 0.07966, 0.125, 0.06726, 0.2489, 0.6861, 0.001058, 0.6861, 0.2489, 0.6737, 0.125, 0.6861, 0.001058, 0.6985, 0.125, 0.6861, 0.2489, 0.1749, 0.2511, 0.1749, 0.4989, 0.1625, 0.375, 0.1749, 0.4989, 0.1749, 0.2511, 0.1873, 0.375, 0.4977, 0.7489, 0.4977, 0.5011, 0.5101, 0.625, 0.4977, 0.7489, 0.4853, 0.625, 0.4977, 0.5011, 0.6323, 0.001058, 0.6323, 0.2489, 0.6199, 0.125, 0.6323, 0.001058, 0.6447, 0.125, 0.6323, 0.2489, 0.5785, 0.9989, 0.5785, 0.7511, 0.5909, 0.875, 0.5785, 0.9989, 0.5661, 0.875, 0.5785, 0.7511, 0.982, 0.4989, 0.982, 0.2511, 0.9944, 0.375, 0.982, 0.4989, 0.9696, 0.375, 0.982, 0.2511, 0.4439, 0.4989, 0.4439, 0.2511, 0.4563, 0.375, 0.5246, 0.2511, 0.5246, 0.4989, 0.5123, 0.375, 0.5246, 0.4989, 0.5246, 0.2511, 0.537, 0.375, 0.6054, 0.7489, 0.6054, 0.5011, 0.6178, 0.625, 0.6054, 0.7489, 0.593, 0.625, 0.6054, 0.5011, 0.148, 0.2511, 0.148, 0.4989, 0.1356, 0.375, 0.148, 0.2511, 0.1604, 0.375, 0.148, 0.4989, 0.8475, 0.7511, 0.8599, 0.875, 0.8475, 0.9989, 0.01345, 0.001058, 0.01345, 0.2489, 0.001058, 0.125, 0.01345, 0.001058, 0.02585, 0.125, 0.01345, 0.2489, 0.04036, 0.001058, 0.05275, 0.125, 0.04036, 0.2489, 0.04036, 0.7489, 0.04036, 0.5011, 0.05275, 0.625, 0.04036, 0.7489, 0.02796, 0.625, 0.04036, 0.5011, 0.09417, 0.4989, 0.09417, 0.2511, 0.1066, 0.375, 0.01345, 0.2511, 0.01345, 0.4989, 0.001058, 0.375, 0.2287, 0.2489, 0.2287, 0.001058, 0.2411, 0.125, 0.5785, 0.5011, 0.5785, 0.7489, 0.5661, 0.625, 0.5785, 0.5011, 0.5909, 0.625, 0.5785, 0.7489, 0.6861, 0.7489, 0.6861, 0.5011, 0.6985, 0.625, 0.6861, 0.7489, 0.6737, 0.625, 0.6861, 0.5011, 0.01345, 0.5011, 0.01345, 0.7489, 0.001058, 0.625, 0.01345, 0.5011, 0.02585, 0.625, 0.01345, 0.7489, 0.148, 0.7489, 0.148, 0.5011, 0.1604, 0.625, 0.148, 0.5011, 0.148, 0.7489, 0.1356, 0.625, 0.2018, 0.4989, 0.2018, 0.2511, 0.2142, 0.375, 0.2018, 0.4989, 0.1894, 0.375, 0.2018, 0.2511, 0.2825, 0.001058, 0.2825, 0.2489, 0.2701, 0.125, 0.2825, 0.001058, 0.2949, 0.125, 0.2825, 0.2489, 0.2018, 0.9989, 0.2018, 0.7511, 0.2142, 0.875, 0.2018, 0.9989, 0.1894, 0.875, 0.2018, 0.7511, 0.2825, 0.7511, 0.2825, 0.9989, 0.2701, 0.875, 0.6592, 0.2511, 0.6592, 0.4989, 0.6468, 0.375, 0.6592, 0.2511, 0.6716, 0.375, 0.6592, 0.4989, 0.1211, 0.2511, 0.1211, 0.4989, 0.1087, 0.375, 0.1211, 0.2511, 0.1335, 0.375, 0.1211, 0.4989, 0.1211, 0.2489, 0.1211, 0.001058, 0.1335, 0.125, 0.5785, 0.2489, 0.5785, 0.001058, 0.5909, 0.125, 0.5785, 0.2489, 0.5661, 0.125, 0.5785, 0.001058, 0.8475, 0.001058, 0.8599, 0.125, 0.8475, 0.2489, 0.5246, 0.7511, 0.5246, 0.9989, 0.5123, 0.875, 0.5246, 0.9989, 0.5246, 0.7511, 0.537, 0.875, 0.5516, 0.7511, 0.5516, 0.9989, 0.5392, 0.875, 0.5516, 0.7511, 0.5639, 0.875, 0.5516, 0.9989, 0.2556, 0.7489, 0.2556, 0.5011, 0.268, 0.625, 0.2556, 0.7489, 0.2432, 0.625, 0.2556, 0.5011, 0.7668, 0.5011, 0.7668, 0.7489, 0.7544, 0.625, 0.7668, 0.5011, 0.7792, 0.625, 0.7668, 0.7489, 0.9282, 0.001058, 0.9282, 0.2489, 0.9158, 0.125, 0.9282, 0.001058, 0.9406, 0.125, 0.9282, 0.2489, 0.3363, 0.001058, 0.3487, 0.125, 0.3363, 0.2489, 0.06726, 0.9989, 0.06726, 0.7511, 0.07966, 0.875, 0.2825, 0.7489, 0.2825, 0.5011, 0.2949, 0.625, 0.2825, 0.7489, 0.2701, 0.625, 0.2825, 0.5011, 0.9013, 0.001058, 0.9013, 0.2489, 0.8889, 0.125, 0.9013, 0.001058, 0.9137, 0.125, 0.9013, 0.2489, 0.982, 0.2489, 0.982, 0.001058, 0.9944, 0.125, 0.982, 0.001058, 0.982, 0.2489, 0.9696, 0.125, 0.6323, 0.9989, 0.6199, 0.875, 0.6323, 0.7511, 0.6054, 0.2489, 0.6054, 0.001058, 0.6178, 0.125, 0.6054, 0.2489, 0.593, 0.125, 0.6054, 0.001058, 0.4439, 0.2489, 0.4315, 0.125, 0.4439, 0.001058, 0.1211, 0.7489, 0.1211, 0.5011, 0.1335, 0.625, 0.1211, 0.5011, 0.1211, 0.7489, 0.1087, 0.625, 0.6592, 0.7489, 0.6468, 0.625, 0.6592, 0.5011, 0.9282, 0.9989, 0.9282, 0.7511, 0.9406, 0.875, 0.2556, 0.9989, 0.2556, 0.7511, 0.268, 0.875, 0.2556, 0.7511, 0.2556, 0.9989, 0.2432, 0.875, 0.1749, 0.2489, 0.1749, 0.001058, 0.1873, 0.125, 0.1749, 0.001058, 0.1749, 0.2489, 0.1625, 0.125, 0.2287, 0.2511, 0.2287, 0.4989, 0.2163, 0.375, 0.2287, 0.4989, 0.2287, 0.2511, 0.2411, 0.375, 0.1749, 0.5011, 0.1749, 0.7489, 0.1625, 0.625, 0.1749, 0.5011, 0.1873, 0.625, 0.1749, 0.7489, 0.7937, 0.4989, 0.7937, 0.2511, 0.8061, 0.375])
me_leaves_002.materials.append(mat_material)
me_leaves_002.use_remesh_preserve_volume = False
me_leaves_002.use_remesh_preserve_attributes = False
me_leaves_002.use_mirror_vertex_groups = False
me_leaves_002.update()
me_leaves_001 = bpy.data.meshes.new('leaves.001')
me_leaves_001.from_pydata([(33.68, 56.93, -2.554), (25.2, 58.53, 9.646), (17.88, 63.63, 21.64), (26.36, 62.03, 9.436), (34.05, 57.01, 0.7503), (31.96, 48.21, 12.65), (26.73, 41.36, 24.86), (28.82, 50.15, 12.96), (34.42, 57.12, 4.053), (43.62, 52.66, 14.95), (50.25, 45.57, 26.31), (41.06, 50.03, 15.41), (34.8, 57.33, 7.35), (42.53, 64.32, 18.06), (52.25, 68.2, 28.73), (44.52, 61.2, 18.02), (35.19, 57.53, 10.65), (31.42, 66.86, 21.7), (31.12, 77.42, 32.27), (34.88, 68.09, 21.22), (35.48, 56.92, 13.85), (27.64, 50.66, 24.93), (19.5, 47.9, 37.16), (27.33, 54.17, 26.08), (35.72, 56.29, 10.43), (36.84, 52.47, 24.83), (34.31, 49.24, 39.2), (33.19, 53.06, 24.8), (76.47, 80.7, -1.322), (82.08, 69.74, 7.146), (84.71, 59.47, 17.69), (79.1, 70.44, 9.223), (78.15, 81.07, 0.9536), (92.82, 79.93, 3.572), (106.5, 75.44, 7.441), (91.87, 76.58, 4.825), (78.98, 81.38, 3.585), (84.48, 91.84, 12.72), (93.04, 100.3, 21.62), (87.54, 89.79, 12.48), (79.38, 81.64, 6.396), (71.64, 89.48, 16.49), (66.55, 99.85, 25.98), (74.28, 92.0, 15.88), (79.32, 81.85, 9.162), (67.65, 74.26, 14.6), (54.17, 69.81, 19.29), (65.84, 77.4, 13.85), (78.35, 81.93, -1.311), (79.25, 73.4, 10.93), (76.83, 63.67, 22.01), (75.94, 72.2, 9.771), (-58.37, -27.91, -2.301), (-62.51, -40.51, 4.591), (-70.02, -52.11, 10.29), (-65.87, -39.51, 3.397), (-59.56, -28.45, 0.6047), (-55.84, -33.07, 14.32), (-53.56, -40.89, 26.85), (-57.28, -36.27, 13.14), (-60.53, -28.23, 3.417), (-56.94, -15.38, 10.14), (-51.02, -4.688, 18.75), (-54.6, -17.54, 12.02), (-61.03, -26.5, 6.043), (-68.87, -14.3, 9.667), (-73.44, -0.4223, 12.81), (-65.61, -12.62, 9.188), (-61.54, -24.76, 8.668), (-72.68, -23.33, 18.53), (-84.68, -18.97, 26.29), (-73.54, -20.41, 16.43), (-62.01, -22.96, -6.147), (-61.57, -25.68, 8.541), (-64.79, -28.74, 22.81), (-65.23, -26.01, 8.125), (-62.47, -21.12, 10.77), (-53.76, -14.39, 20.88), (-45.85, -10.65, 32.99), (-54.56, -17.38, 22.89), (-96.48, -16.61, -6.611), (-86.49, -20.35, 3.854), (-78.36, -27.3, 14.29), (-88.35, -23.55, 3.822), (-96.89, -16.4, -3.917), (-91.83, -6.05, 5.605), (-84.11, 1.794, 15.72), (-89.17, -8.554, 6.194), (-96.41, -16.64, -1.333), (-86.25, -25.44, 5.2), (-79.04, -36.37, 12.42), (-89.2, -27.57, 5.88), (-95.49, -17.11, 1.195), (-82.56, -12.55, 7.142), (-68.5, -11.34, 12.05), (-81.42, -15.91, 6.101), (-95.01, -17.36, 3.778), (-93.01, -28.1, 13.98), (-94.64, -39.36, 23.66), (-96.64, -28.62, 13.46), (-95.43, -17.15, 6.47), (-85.81, -15.46, 17.79), (-76.54, -17.45, 29.34), (-86.16, -19.14, 18.02), (53.84, -23.16, -6.464), (45.58, -27.88, 5.058), (36.93, -28.97, 17.2), (45.19, -24.25, 5.674), (54.26, -23.62, -3.48), (56.7, -34.16, 6.829), (55.5, -44.34, 17.71), (53.06, -33.79, 7.398), (54.69, -23.87, -0.4877), (65.76, -24.46, 9.533), (75.69, -28.56, 19.93), (64.62, -27.96, 9.906), (55.13, -23.69, 2.523), (60.03, -14.13, 12.92), (68.05, -6.516, 22.96), (63.16, -16.07, 12.57), (55.58, -23.51, 5.534), (48.25, -16.74, 16.66), (43.47, -7.351, 27.26), (50.8, -14.12, 16.13), (55.99, -22.16, 8.084), (48.76, -22.86, 21.14), (39.28, -21.14, 32.56), (46.51, -20.44, 19.5), (56.39, -20.22, 10.4), (63.39, -19.0, 23.55), (67.06, -18.69, 38.03), (60.06, -19.92, 24.89), (84.09, -47.63, -0.8125), (87.25, -35.68, 7.592), (92.33, -22.71, 13.0), (89.16, -34.65, 4.595), (86.15, -47.09, 0.6899), (88.81, -47.36, 15.39), (90.72, -44.01, 29.83), (88.06, -43.74, 15.13), (87.43, -46.76, 2.825), (92.49, -55.67, 13.69), (94.08, -64.32, 25.78), (89.01, -55.4, 14.91), (88.3, -46.53, 5.276), (101.8, -46.95, 11.68), (114.4, -50.89, 18.74), (100.9, -50.47, 12.34), (89.21, -46.29, 7.713), (96.13, -36.22, 16.31), (106.1, -28.01, 23.88), (99.15, -38.09, 15.28), (90.2, -46.03, 2.359), (86.83, -39.8, 15.52), (85.72, -30.89, 27.47), (89.09, -37.13, 14.31), (-14.86, 43.36, -3.431), (-9.005, 42.24, 10.27), (-6.647, 41.73, 25.02), (-12.5, 42.85, 11.32), (-13.98, 45.59, -1.786), (-0.007137, 50.25, 0.7674), (13.62, 52.81, 6.35), (-0.3523, 48.16, 3.797), (-13.26, 47.39, 0.2209), (-9.408, 59.53, 8.031), (-2.266, 69.98, 15.97), (-6.121, 57.84, 8.164), (-12.9, 48.31, 2.954), (-21.67, 57.26, 11.1), (-28.12, 68.81, 18.05), (-19.34, 59.87, 9.905), (-12.53, 49.24, 5.688), (-18.6, 45.16, 18.72), (-26.92, 43.95, 31.08), (-20.84, 48.03, 18.05), (-12.46, 49.41, 8.533), (-19.02, 58.57, 18.35), (-22.19, 69.2, 28.37), (-15.63, 60.03, 18.55), (-12.55, 49.19, 11.43), (-21.27, 44.92, 22.8), (-30.66, 44.28, 34.4), (-21.94, 48.55, 23.04), (-45.61, 91.83, -5.139), (-53.01, 100.8, 4.289), (-57.1, 111.4, 14.0), (-49.71, 102.4, 4.572), (-46.05, 92.28, -2.726), (-56.11, 90.6, 8.199), (-66.94, 92.46, 18.33), (-56.88, 94.13, 7.402), (-46.43, 92.31, -0.2797), (-45.56, 80.02, 8.192), (-48.35, 67.68, 16.14), (-49.22, 79.96, 7.664), (-46.78, 92.12, 2.182), (-39.16, 91.16, 15.0), (-32.26, 86.59, 27.45), (-39.88, 87.55, 14.63), (-47.11, 91.8, 4.625), (-45.62, 99.93, 17.07), (-40.75, 106.6, 29.55), (-42.24, 98.43, 17.1), (-47.39, 91.2, 7.031), (-58.1, 93.54, 17.19), (-66.64, 98.72, 28.31), (-55.93, 96.38, 18.15), (-14.89, -43.65, -2.594), (-24.75, -47.21, 8.053), (-35.32, -47.15, 18.62), (-25.45, -43.58, 7.975), (-14.86, -43.58, 0.176), (-13.33, -54.53, 10.23), (-15.49, -65.35, 20.32), (-17.03, -54.4, 10.26), (-14.91, -43.7, 2.93), (-26.96, -44.12, 11.75), (-38.08, -41.02, 21.25), (-26.02, -40.6, 12.43), (-15.08, -44.18, 5.654), (-19.32, -56.52, 12.94), (-26.82, -67.13, 20.31), (-22.58, -54.79, 13.03), (-15.25, -44.65, 8.378), (-7.694, -51.35, 19.39), (-2.542, -60.79, 29.77), (-10.1, -54.09, 18.76), (-15.36, -44.95, 11.13), (-7.969, -37.89, 22.03), (1.6, -33.83, 32.76), (-5.794, -40.88, 21.86), (-15.44, -45.16, 13.89), (-21.51, -37.12, 24.92), (-24.18, -27.64, 36.16), (-18.11, -35.68, 25.13), (-32.56, -90.65, -0.945), (-45.41, -93.85, 5.993), (-58.22, -93.42, 13.67), (-45.38, -90.22, 6.729), (-32.32, -91.09, 0.4581), (-38.32, -104.3, 3.958), (-46.91, -116.5, 5.035), (-40.91, -103.3, 1.536), (-33.95, -91.39, 2.155), (-32.62, -96.07, 16.29), (-32.44, -104.0, 28.97), (-33.75, -99.29, 14.84), (-35.55, -91.61, 3.896), (-40.27, -84.61, 16.23), (-42.84, -80.1, 30.24), (-38.11, -87.09, 17.91), (-36.95, -91.5, 5.728), (-46.82, -81.28, 10.36), (-53.62, -69.15, 15.83), (-43.76, -79.37, 11.19), (-37.96, -90.76, 7.742), (-51.93, -93.34, 12.39), (-66.53, -92.61, 15.5), (-52.56, -90.03, 10.85), (54.08, 28.58, -2.646), (49.98, 41.7, 3.209), (49.12, 55.94, 7.669), (53.22, 42.81, 1.812), (54.48, 29.81, -0.7441), (45.48, 31.92, 11.0), (35.58, 37.11, 20.92), (44.58, 35.01, 9.178), (54.73, 30.61, 1.291), (53.1, 41.32, 11.59), (55.16, 51.91, 21.93), (56.79, 41.21, 11.63), (54.71, 30.54, 3.592), (44.76, 30.83, 14.74), (35.74, 34.7, 26.02), (45.69, 34.41, 14.87), (54.68, 30.46, 5.894), (52.14, 21.47, 17.56), (46.32, 14.2, 29.25), (48.86, 23.19, 17.58), (54.69, 30.49, 8.195), (45.9, 36.13, 18.88), (39.51, 44.58, 29.43), (48.31, 38.94, 18.74), (54.72, 30.58, -0.04139), (46.48, 22.5, 9.449), (36.05, 17.39, 18.85), (44.29, 25.47, 9.362), (-58.29, 6.734, -0.0602), (-52.72, 4.317, 13.59), (-48.23, -1.571, 26.58), (-53.81, 0.8465, 12.92), (-59.26, 6.662, 1.893), (-58.67, 17.52, 12.15), (-55.28, 26.35, 23.71), (-55.87, 15.5, 13.46), (-60.24, 9.275, 2.147), (-72.75, 17.44, 1.754), (-82.9, 28.36, 0.6692), (-70.38, 20.19, 1.059), (-61.23, 10.51, 3.644), (-72.51, 10.73, 13.45), (-85.48, 12.84, 20.57), (-74.2, 12.62, 10.76), (-62.23, 11.74, 5.14), (-63.49, 13.42, 19.94), (-67.89, 13.2, 34.22), (-66.62, 11.52, 19.42), (-63.24, 6.588, 9.656), (-58.41, 9.435, 23.51), (-53.32, 8.596, 37.54), (-58.15, 5.749, 23.68), (-64.25, 14.25, 8.087), (-70.2, 27.83, 9.942), (-72.91, 42.1, 13.44), (-66.96, 28.52, 11.59), (49.6, -46.0, 3.316), (56.15, -46.11, 16.75), (65.12, -48.43, 28.48), (58.57, -48.33, 15.05), (49.65, -47.23, 4.972), (42.89, -45.49, 18.19), (39.39, -42.31, 32.36), (46.16, -44.05, 19.15), (66.61, -48.35, 6.969), (52.51, -51.78, 3.404), (37.69, -51.98, 1.478), (51.8, -48.55, 5.043), (39.35, -49.32, 10.91), (40.69, -57.94, 23.05), (40.02, -63.86, 36.75), (38.68, -55.25, 24.62), (46.43, -50.19, 8.887), (46.33, -59.26, 20.76), (45.72, -70.95, 30.05), (45.82, -61.87, 18.18), (44.92, -51.04, 9.996), (39.27, -47.52, 23.38), (35.82, -46.75, 37.9), (41.48, -50.26, 24.52), (42.85, -51.85, 3.93), (45.12, -46.55, 17.72), (50.49, -39.91, 29.98), (48.22, -45.21, 16.2), (-0.3391, 37.48, -4.032), (3.886, 47.57, 6.148), (10.98, 55.36, 16.74), (6.754, 45.27, 6.566), (-0.6783, 37.4, -2.125), (-11.0, 45.2, 5.353), (-18.5, 55.3, 13.43), (-8.171, 47.5, 5.948), (-0.9561, 37.34, -0.2104), (-10.93, 30.67, 8.705), (-22.5, 27.34, 17.55), (-12.53, 34.01, 8.637), (-1.111, 37.3, 1.721), (2.179, 27.23, 12.25), (1.874, 16.33, 22.48), (-1.417, 26.41, 11.95), (-1.266, 37.27, 3.653), (7.076, 38.86, 15.95), (15.4, 36.75, 28.18), (7.061, 35.16, 15.88), (-1.361, 37.25, 5.588), (-1.163, 47.6, 16.37), (2.635, 57.1, 27.26), (2.436, 46.75, 16.48), (-1.427, 37.23, 7.525), (-11.85, 40.06, 17.85), (-20.65, 46.21, 28.26), (-10.22, 43.38, 17.93), (-27.82, -43.25, -0.2591), (-39.48, -51.61, 3.921), (-52.64, -58.6, 5.02), (-40.99, -50.23, 0.8396), (-29.44, -43.17, 0.5669), (-32.51, -48.13, 14.33), (-36.66, -56.11, 26.26), (-33.59, -51.16, 12.5), (-30.97, -43.02, 1.501), (-31.54, -32.52, 12.13), (-30.93, -24.8, 24.91), (-30.36, -35.29, 14.28), (-32.34, -42.71, 2.651), (-43.0, -32.24, 2.728), (-51.34, -20.07, 5.13), (-40.68, -30.54, 5.053), (-33.72, -42.41, 3.801), (-48.46, -44.6, 4.904), (-63.34, -43.26, 4.902), (-48.6, -41.07, 3.799), (-34.73, -41.9, 5.179), (-39.95, -49.81, 16.74), (-48.35, -57.5, 26.42), (-43.13, -49.59, 14.86), (-35.57, -41.29, 6.671), (-30.13, -39.56, 20.48), (-26.2, -41.16, 34.81), (-31.64, -42.9, 21.0), (39.34, 4.635, -3.828), (47.84, 0.4689, 7.737), (53.09, -3.73, 21.08), (44.59, 0.4363, 9.517), (40.06, 5.405, -2.501), (53.16, 10.65, 2.415), (66.34, 12.68, 9.153), (53.24, 7.435, 4.237), (40.65, 5.943, -1.063), (44.67, 17.06, 8.083), (52.09, 26.85, 16.6), (48.07, 15.74, 7.45), (40.99, 6.017, 0.5959), (31.97, 11.54, 11.15), (24.95, 20.13, 21.17), (33.97, 14.61, 10.61), (41.33, 6.091, 2.255), (38.6, -0.8224, 15.22), (33.38, -5.034, 28.58), (36.11, 1.88, 15.61), (41.57, 6.008, 3.926), (49.75, -3.749, 11.75), (54.73, -15.34, 19.76), (46.55, -5.584, 11.94), (41.76, 5.846, 5.603), (52.27, 9.565, 15.56), (63.81, 9.76, 25.05), (53.3, 6.042, 15.1), (-29.1, 8.807, 11.07), (-26.75, -3.532, 19.17), (-28.05, -16.3, 26.83), (-30.4, -3.959, 18.73), (-29.2, 8.347, -2.377), (-17.65, 8.105, 7.108), (-6.38, 4.206, 16.11), (-17.93, 4.448, 6.626), (-29.18, 8.384, -0.8491), (-27.82, 3.723, 13.29), (-29.97, 0.2132, 27.65), (-31.33, 4.873, 13.52), (-28.92, 8.888, 0.6181), (-17.61, 8.875, 10.38), (-8.056, 5.896, 21.49), (-19.37, 5.909, 11.72), (-28.66, 9.393, 2.085), (-21.65, 20.79, 8.736), (-11.93, 29.71, 15.76), (-18.93, 18.31, 9.105), (-28.57, 9.554, 3.623), (-20.4, 0.4489, 12.2), (-15.31, -10.7, 20.76), (-23.48, -1.594, 12.18), (-28.58, 9.542, 5.197), (-21.03, 14.27, 17.19), (-12.18, 15.54, 29.17), (-19.73, 10.81, 17.17), (10.07, -36.22, 3.362), (5.745, -44.69, 14.89), (3.92, -51.14, 28.25), (8.247, -42.67, 16.72), (10.49, -37.4, 4.099), (5.22, -51.39, 4.025), (-1.931, -64.19, 6.907), (3.335, -50.21, 6.981), (10.88, -38.54, 4.907), (18.75, -51.19, 6.095), (23.3, -65.4, 6.846), (15.43, -52.75, 5.658), (11.25, -39.57, 5.857), (23.27, -43.33, 13.9), (35.85, -49.46, 19.14), (23.83, -45.7, 11.11), (11.61, -40.61, 6.808), (13.1, -40.59, 21.68), (18.16, -40.07, 35.73), (16.67, -40.09, 20.86), (11.87, -41.35, 7.998), (4.159, -46.44, 19.74), (-2.766, -48.18, 32.87), (4.946, -43.1, 21.13), (12.08, -41.94, 9.308), (11.1, -55.46, 15.6), (6.815, -67.73, 22.98), (7.793, -54.21, 16.69), (5.322, 7.706, -5.529), (-4.024, -1.396, 1.761), (-15.88, -7.958, 8.073), (-6.529, 1.144, 0.7822), (4.711, 7.555, -4.357), (6.275, -0.9633, 7.822), (5.204, -11.5, 18.37), (3.64, -2.98, 6.188), (4.362, 7.469, -3.136), (-2.378, 2.526, 9.252), (-10.49, 1.016, 21.71), (-3.752, 5.96, 9.323), (4.539, 7.513, -1.818), (9.366, -3.797, 6.675), (10.57, -15.67, 15.67), (5.745, -4.36, 7.178), (4.715, 7.556, -0.5), (15.54, 9.094, 9.687), (26.11, 6.944, 20.03), (15.29, 5.406, 9.843), (4.467, 7.495, 0.7682), (-0.2991, -2.554, 10.75), (-8.398, -11.46, 19.6), (-3.632, -1.415, 9.621), (4.006, 7.381, 2.011), (8.316, 3.265, 15.72), (10.93, -4.011, 28.51), (6.623, 0.1051, 14.8), (-14.42, -16.03, 0.4016), (-11.24, -8.135, 12.69), (-9.261, -3.297, 26.69), (-12.43, -11.19, 14.4), (-15.2, -15.36, 1.038), (-18.96, -0.982, 2.577), (-20.5, 13.19, 7.072), (-16.75, -1.195, 5.533), (-15.89, -14.79, 1.807), (-28.96, -7.969, 4.227), (-39.97, 1.905, 6.413), (-26.89, -4.914, 3.993), (-16.36, -14.39, 2.842), (-26.78, -19.11, 12.47), (-39.34, -21.51, 20.19), (-28.93, -16.78, 10.56), (-16.84, -13.98, 3.877), (-16.26, -16.04, 18.67), (-18.72, -20.11, 32.84), (-19.3, -18.05, 18.04), (-17.13, -13.74, 5.01), (-11.25, -7.618, 17.31), (-4.285, -4.973, 30.27), (-10.17, -11.09, 17.97), (-17.32, -13.58, 6.192), (-21.61, -2.243, 14.94), (-22.25, 9.438, 24.24), (-17.96, -1.894, 15.49)], [], [(0, 2, 3), (4, 6, 7), (8, 10, 11), (20, 22, 23), (32, 34, 35), (44, 46, 47), (68, 70, 71), (84, 86, 87), (92, 94, 95), (100, 102, 103), (120, 122, 123), (128, 130, 131), (132, 134, 135), (156, 158, 159), (176, 178, 179), (192, 194, 195), (196, 198, 199), (204, 206, 207), (212, 214, 215), (252, 254, 255), (256, 258, 259), (272, 274, 275), (288, 290, 291), (292, 294, 295), (328, 330, 331), (340, 342, 343), (360, 362, 363), (364, 366, 367), (392, 394, 395), (396, 398, 399), (400, 402, 403), (416, 418, 419), (432, 434, 435), (444, 446, 447), (456, 458, 459), (480, 482, 483), (492, 494, 495), (508, 510, 511), (516, 518, 519), (520, 522, 523), (524, 526, 527), (528, 530, 531), (536, 538, 539), (2, 0, 1), (6, 4, 5), (10, 8, 9), (12, 13, 14), (12, 14, 15), (16, 17, 18), (16, 18, 19), (22, 20, 21), (24, 25, 26), (24, 26, 27), (28, 29, 30), (28, 30, 31), (34, 32, 33), (36, 37, 38), (36, 38, 39), (40, 41, 42), (40, 42, 43), (44, 45, 46), (48, 49, 50), (48, 50, 51), (52, 53, 54), (52, 54, 55), (56, 57, 58), (56, 58, 59), (60, 61, 62), (60, 62, 63), (64, 65, 66), (64, 66, 67), (68, 69, 70), (72, 73, 74), (72, 74, 75), (76, 77, 78), (76, 78, 79), (80, 81, 82), (80, 82, 83), (84, 85, 86), (88, 89, 90), (88, 90, 91), (92, 93, 94), (96, 97, 98), (96, 98, 99), (102, 100, 101), (106, 104, 105), (104, 106, 107), (108, 109, 110), (108, 110, 111), (114, 112, 113), (112, 114, 115), (116, 117, 118), (116, 118, 119), (122, 120, 121), (126, 124, 125), (124, 126, 127), (128, 129, 130), (132, 133, 134), (136, 137, 138), (136, 138, 139), (140, 141, 142), (140, 142, 143), (144, 145, 146), (144, 146, 147), (148, 149, 150), (148, 150, 151), (154, 152, 153), (152, 154, 155), (158, 156, 157), (160, 161, 162), (160, 162, 163), (164, 165, 166), (164, 166, 167), (168, 169, 170), (168, 170, 171), (174, 172, 173), (172, 174, 175), (178, 176, 177), (182, 180, 181), (180, 182, 183), (184, 185, 186), (184, 186, 187), (188, 189, 190), (188, 190, 191), (192, 193, 194), (196, 197, 198), (200, 201, 202), (200, 202, 203), (206, 204, 205), (208, 209, 210), (208, 210, 211), (212, 213, 214), (216, 217, 218), (216, 218, 219), (220, 221, 222), (220, 222, 223), (224, 225, 226), (224, 226, 227), (228, 229, 230), (228, 230, 231), (232, 233, 234), (232, 234, 235), (238, 236, 237), (236, 238, 239), (242, 240, 241), (240, 242, 243), (244, 245, 246), (244, 246, 247), (248, 249, 250), (248, 250, 251), (254, 252, 253), (258, 256, 257), (260, 261, 262), (260, 262, 263), (266, 264, 265), (264, 266, 267), (268, 269, 270), (268, 270, 271), (274, 272, 273), (276, 277, 278), (276, 278, 279), (282, 280, 281), (280, 282, 283), (286, 284, 285), (284, 286, 287), (290, 288, 289), (294, 292, 293), (298, 296, 297), (296, 298, 299), (300, 301, 302), (300, 302, 303), (306, 304, 305), (304, 306, 307), (308, 309, 310), (308, 310, 311), (312, 313, 314), (312, 314, 315), (318, 316, 317), (316, 318, 319), (322, 320, 321), (320, 322, 323), (324, 325, 326), (324, 326, 327), (328, 329, 330), (332, 333, 334), (332, 334, 335), (336, 337, 338), (336, 338, 339), (340, 341, 342), (344, 345, 346), (344, 346, 347), (348, 349, 350), (348, 350, 351), (352, 353, 354), (352, 354, 355), (356, 357, 358), (356, 358, 359), (362, 360, 361), (364, 365, 366), (368, 369, 370), (368, 370, 371), (372, 373, 374), (372, 374, 375), (378, 376, 377), (376, 378, 379), (380, 381, 382), (380, 382, 383), (386, 384, 385), (384, 386, 387), (388, 389, 390), (388, 390, 391), (394, 392, 393), (398, 396, 397), (402, 400, 401), (404, 405, 406), (404, 406, 407), (408, 409, 410), (408, 410, 411), (412, 413, 414), (412, 414, 415), (416, 417, 418), (420, 421, 422), (420, 422, 423), (424, 425, 426), (424, 426, 427), (428, 429, 430), (428, 430, 431), (434, 432, 433), (436, 437, 438), (436, 438, 439), (440, 441, 442), (440, 442, 443), (446, 444, 445), (448, 449, 450), (448, 450, 451), (454, 452, 453), (452, 454, 455), (456, 457, 458), (460, 461, 462), (460, 462, 463), (464, 465, 466), (464, 466, 467), (468, 469, 470), (468, 470, 471), (472, 473, 474), (472, 474, 475), (478, 476, 477), (476, 478, 479), (482, 480, 481), (484, 485, 486), (484, 486, 487), (488, 489, 490), (488, 490, 491), (492, 493, 494), (498, 496, 497), (496, 498, 499), (500, 501, 502), (500, 502, 503), (506, 504, 505), (504, 506, 507), (508, 509, 510), (514, 512, 513), (512, 514, 515), (518, 516, 517), (520, 521, 522), (524, 525, 526), (528, 529, 530), (532, 533, 534), (532, 534, 535), (538, 536, 537)])
_uv = me_leaves_001.uv_layers.new(name='UVMap')
_uv.uv.foreach_set('vector', [0.8475, 0.4989, 0.8475, 0.2511, 0.8599, 0.375, 0.713, 0.7489, 0.713, 0.5011, 0.7254, 0.625, 0.2287, 0.001058, 0.2287, 0.2489, 0.2163, 0.125, 0.5246, 0.2511, 0.5246, 0.4989, 0.5123, 0.375, 0.7937, 0.7489, 0.7937, 0.5011, 0.8061, 0.625, 0.2825, 0.5011, 0.2825, 0.7489, 0.2701, 0.625, 0.3632, 0.001058, 0.3632, 0.2489, 0.3508, 0.125, 0.4708, 0.7511, 0.4708, 0.9989, 0.4584, 0.875, 0.1749, 0.9989, 0.1749, 0.7511, 0.1873, 0.875, 0.1749, 0.4989, 0.1749, 0.2511, 0.1873, 0.375, 0.8744, 0.5011, 0.8744, 0.7489, 0.862, 0.625, 0.8744, 0.001058, 0.8744, 0.2489, 0.862, 0.125, 0.8475, 0.2489, 0.8475, 0.001058, 0.8599, 0.125, 0.09417, 0.2511, 0.09417, 0.4989, 0.08177, 0.375, 0.1211, 0.7511, 0.1211, 0.9989, 0.1087, 0.875, 0.4439, 0.4989, 0.4439, 0.2511, 0.4563, 0.375, 0.1211, 0.2511, 0.1211, 0.4989, 0.1087, 0.375, 0.2018, 0.001058, 0.2018, 0.2489, 0.1894, 0.125, 0.417, 0.2511, 0.417, 0.4989, 0.4046, 0.375, 0.6054, 0.2489, 0.6054, 0.001058, 0.6178, 0.125, 0.982, 0.4989, 0.982, 0.2511, 0.9944, 0.375, 0.3094, 0.2489, 0.3094, 0.001058, 0.3218, 0.125, 0.1749, 0.001058, 0.1749, 0.2489, 0.1625, 0.125, 0.06726, 0.5011, 0.06726, 0.7489, 0.05487, 0.625, 0.148, 0.2511, 0.148, 0.4989, 0.1356, 0.375, 0.5516, 0.4989, 0.5516, 0.2511, 0.5639, 0.375, 0.6592, 0.001058, 0.6592, 0.2489, 0.6468, 0.125, 0.2825, 0.7511, 0.2825, 0.9989, 0.2701, 0.875, 0.3901, 0.5011, 0.3901, 0.7489, 0.3777, 0.625, 0.01345, 0.001058, 0.01345, 0.2489, 0.001058, 0.125, 0.4977, 0.7511, 0.4977, 0.9989, 0.4853, 0.875, 0.9282, 0.2489, 0.9282, 0.001058, 0.9406, 0.125, 0.8206, 0.7489, 0.8206, 0.5011, 0.833, 0.625, 0.5785, 0.001058, 0.5785, 0.2489, 0.5661, 0.125, 0.3363, 0.001058, 0.3363, 0.2489, 0.3239, 0.125, 0.8206, 0.2489, 0.8206, 0.001058, 0.833, 0.125, 0.9551, 0.2511, 0.9551, 0.4989, 0.9427, 0.375, 0.148, 0.5011, 0.148, 0.7489, 0.1356, 0.625, 0.148, 0.2489, 0.148, 0.001058, 0.1604, 0.125, 0.7668, 0.5011, 0.7668, 0.7489, 0.7544, 0.625, 0.4708, 0.2511, 0.4708, 0.4989, 0.4584, 0.375, 0.3094, 0.2511, 0.3094, 0.4989, 0.297, 0.375, 0.01345, 0.9989, 0.01345, 0.7511, 0.02585, 0.875, 0.8475, 0.2511, 0.8475, 0.4989, 0.8351, 0.375, 0.713, 0.5011, 0.713, 0.7489, 0.7006, 0.625, 0.2287, 0.2489, 0.2287, 0.001058, 0.2411, 0.125, 0.6054, 0.4989, 0.593, 0.375, 0.6054, 0.2511, 0.6054, 0.4989, 0.6054, 0.2511, 0.6178, 0.375, 0.2556, 0.5011, 0.268, 0.625, 0.2556, 0.7489, 0.2556, 0.5011, 0.2556, 0.7489, 0.2432, 0.625, 0.5246, 0.4989, 0.5246, 0.2511, 0.537, 0.375, 0.713, 0.001058, 0.7254, 0.125, 0.713, 0.2489, 0.713, 0.001058, 0.713, 0.2489, 0.7006, 0.125, 0.3632, 0.7511, 0.3756, 0.875, 0.3632, 0.9989, 0.3632, 0.7511, 0.3632, 0.9989, 0.3508, 0.875, 0.7937, 0.5011, 0.7937, 0.7489, 0.7813, 0.625, 0.9282, 0.7489, 0.9158, 0.625, 0.9282, 0.5011, 0.9282, 0.7489, 0.9282, 0.5011, 0.9406, 0.625, 0.3901, 0.7511, 0.4025, 0.875, 0.3901, 0.9989, 0.3901, 0.7511, 0.3901, 0.9989, 0.3777, 0.875, 0.2825, 0.5011, 0.2949, 0.625, 0.2825, 0.7489, 0.5516, 0.7511, 0.5639, 0.875, 0.5516, 0.9989, 0.5516, 0.7511, 0.5516, 0.9989, 0.5392, 0.875, 0.01345, 0.2511, 0.02585, 0.375, 0.01345, 0.4989, 0.01345, 0.2511, 0.01345, 0.4989, 0.001058, 0.375, 0.2556, 0.2511, 0.268, 0.375, 0.2556, 0.4989, 0.2556, 0.2511, 0.2556, 0.4989, 0.2432, 0.375, 0.3094, 0.9989, 0.297, 0.875, 0.3094, 0.7511, 0.3094, 0.9989, 0.3094, 0.7511, 0.3218, 0.875, 0.7937, 0.2489, 0.7813, 0.125, 0.7937, 0.001058, 0.7937, 0.2489, 0.7937, 0.001058, 0.8061, 0.125, 0.3632, 0.001058, 0.3756, 0.125, 0.3632, 0.2489, 0.4977, 0.7489, 0.4853, 0.625, 0.4977, 0.5011, 0.4977, 0.7489, 0.4977, 0.5011, 0.5101, 0.625, 0.09417, 0.2489, 0.08177, 0.125, 0.09417, 0.001058, 0.09417, 0.2489, 0.09417, 0.001058, 0.1066, 0.125, 0.2825, 0.2511, 0.2949, 0.375, 0.2825, 0.4989, 0.2825, 0.2511, 0.2825, 0.4989, 0.2701, 0.375, 0.4708, 0.7511, 0.4832, 0.875, 0.4708, 0.9989, 0.9282, 0.2511, 0.9406, 0.375, 0.9282, 0.4989, 0.9282, 0.2511, 0.9282, 0.4989, 0.9158, 0.375, 0.1749, 0.9989, 0.1625, 0.875, 0.1749, 0.7511, 0.6323, 0.7511, 0.6447, 0.875, 0.6323, 0.9989, 0.6323, 0.7511, 0.6323, 0.9989, 0.6199, 0.875, 0.1749, 0.2511, 0.1749, 0.4989, 0.1625, 0.375, 0.6592, 0.7489, 0.6592, 0.5011, 0.6716, 0.625, 0.6592, 0.5011, 0.6592, 0.7489, 0.6468, 0.625, 0.4439, 0.7511, 0.4563, 0.875, 0.4439, 0.9989, 0.4439, 0.7511, 0.4439, 0.9989, 0.4315, 0.875, 0.7399, 0.5011, 0.7399, 0.7489, 0.7275, 0.625, 0.7399, 0.7489, 0.7399, 0.5011, 0.7523, 0.625, 0.6323, 0.2511, 0.6447, 0.375, 0.6323, 0.4989, 0.6323, 0.2511, 0.6323, 0.4989, 0.6199, 0.375, 0.8744, 0.7489, 0.8744, 0.5011, 0.8868, 0.625, 0.6861, 0.9989, 0.6861, 0.7511, 0.6985, 0.875, 0.6861, 0.7511, 0.6861, 0.9989, 0.6737, 0.875, 0.8744, 0.001058, 0.8868, 0.125, 0.8744, 0.2489, 0.8475, 0.2489, 0.8351, 0.125, 0.8475, 0.001058, 0.2287, 0.7511, 0.2411, 0.875, 0.2287, 0.9989, 0.2287, 0.7511, 0.2287, 0.9989, 0.2163, 0.875, 0.09417, 0.7511, 0.1066, 0.875, 0.09417, 0.9989, 0.09417, 0.7511, 0.09417, 0.9989, 0.08177, 0.875, 0.9551, 0.2489, 0.9427, 0.125, 0.9551, 0.001058, 0.9551, 0.2489, 0.9551, 0.001058, 0.9675, 0.125, 0.06726, 0.9989, 0.05487, 0.875, 0.06726, 0.7511, 0.06726, 0.9989, 0.06726, 0.7511, 0.07966, 0.875, 0.3632, 0.2511, 0.3632, 0.4989, 0.3508, 0.375, 0.3632, 0.4989, 0.3632, 0.2511, 0.3756, 0.375, 0.09417, 0.4989, 0.09417, 0.2511, 0.1066, 0.375, 0.7399, 0.4989, 0.7275, 0.375, 0.7399, 0.2511, 0.7399, 0.4989, 0.7399, 0.2511, 0.7523, 0.375, 0.7399, 0.2489, 0.7275, 0.125, 0.7399, 0.001058, 0.7399, 0.2489, 0.7399, 0.001058, 0.7523, 0.125, 0.4977, 0.4989, 0.4853, 0.375, 0.4977, 0.2511, 0.4977, 0.4989, 0.4977, 0.2511, 0.5101, 0.375, 0.982, 0.7489, 0.982, 0.5011, 0.9944, 0.625, 0.982, 0.5011, 0.982, 0.7489, 0.9696, 0.625, 0.1211, 0.9989, 0.1211, 0.7511, 0.1335, 0.875, 0.1211, 0.2489, 0.1211, 0.001058, 0.1335, 0.125, 0.1211, 0.001058, 0.1211, 0.2489, 0.1087, 0.125, 0.3363, 0.7489, 0.3239, 0.625, 0.3363, 0.5011, 0.3363, 0.7489, 0.3363, 0.5011, 0.3487, 0.625, 0.4977, 0.001058, 0.5101, 0.125, 0.4977, 0.2489, 0.4977, 0.001058, 0.4977, 0.2489, 0.4853, 0.125, 0.4439, 0.4989, 0.4315, 0.375, 0.4439, 0.2511, 0.1211, 0.2511, 0.1335, 0.375, 0.1211, 0.4989, 0.8475, 0.5011, 0.8599, 0.625, 0.8475, 0.7489, 0.8475, 0.5011, 0.8475, 0.7489, 0.8351, 0.625, 0.2018, 0.2489, 0.2018, 0.001058, 0.2142, 0.125, 0.6592, 0.2511, 0.6716, 0.375, 0.6592, 0.4989, 0.6592, 0.2511, 0.6592, 0.4989, 0.6468, 0.375, 0.417, 0.2511, 0.4294, 0.375, 0.417, 0.4989, 0.01345, 0.5011, 0.02585, 0.625, 0.01345, 0.7489, 0.01345, 0.5011, 0.01345, 0.7489, 0.001058, 0.625, 0.2825, 0.001058, 0.2949, 0.125, 0.2825, 0.2489, 0.2825, 0.001058, 0.2825, 0.2489, 0.2701, 0.125, 0.5785, 0.5011, 0.5909, 0.625, 0.5785, 0.7489, 0.5785, 0.5011, 0.5785, 0.7489, 0.5661, 0.625, 0.2018, 0.7511, 0.2142, 0.875, 0.2018, 0.9989, 0.2018, 0.7511, 0.2018, 0.9989, 0.1894, 0.875, 0.2556, 0.2489, 0.2432, 0.125, 0.2556, 0.001058, 0.2556, 0.2489, 0.2556, 0.001058, 0.268, 0.125, 0.6054, 0.9989, 0.6054, 0.7511, 0.6178, 0.875, 0.6054, 0.7511, 0.6054, 0.9989, 0.593, 0.875, 0.2018, 0.2511, 0.2018, 0.4989, 0.1894, 0.375, 0.2018, 0.4989, 0.2018, 0.2511, 0.2142, 0.375, 0.2018, 0.5011, 0.2142, 0.625, 0.2018, 0.7489, 0.2018, 0.5011, 0.2018, 0.7489, 0.1894, 0.625, 0.8744, 0.2511, 0.8868, 0.375, 0.8744, 0.4989, 0.8744, 0.2511, 0.8744, 0.4989, 0.862, 0.375, 0.6054, 0.001058, 0.6054, 0.2489, 0.593, 0.125, 0.982, 0.2511, 0.982, 0.4989, 0.9696, 0.375, 0.3094, 0.5011, 0.3218, 0.625, 0.3094, 0.7489, 0.3094, 0.5011, 0.3094, 0.7489, 0.297, 0.625, 0.5246, 0.2489, 0.5246, 0.001058, 0.537, 0.125, 0.5246, 0.001058, 0.5246, 0.2489, 0.5123, 0.125, 0.9013, 0.2489, 0.8889, 0.125, 0.9013, 0.001058, 0.9013, 0.2489, 0.9013, 0.001058, 0.9137, 0.125, 0.3094, 0.001058, 0.3094, 0.2489, 0.297, 0.125, 0.417, 0.7511, 0.4294, 0.875, 0.417, 0.9989, 0.417, 0.7511, 0.417, 0.9989, 0.4046, 0.875, 0.1211, 0.7489, 0.1211, 0.5011, 0.1335, 0.625, 0.1211, 0.5011, 0.1211, 0.7489, 0.1087, 0.625, 0.417, 0.2489, 0.417, 0.001058, 0.4294, 0.125, 0.417, 0.001058, 0.417, 0.2489, 0.4046, 0.125, 0.1749, 0.2489, 0.1749, 0.001058, 0.1873, 0.125, 0.06726, 0.7489, 0.06726, 0.5011, 0.07966, 0.625, 0.6323, 0.7489, 0.6323, 0.5011, 0.6447, 0.625, 0.6323, 0.5011, 0.6323, 0.7489, 0.6199, 0.625, 0.417, 0.5011, 0.4294, 0.625, 0.417, 0.7489, 0.417, 0.5011, 0.417, 0.7489, 0.4046, 0.625, 0.5516, 0.5011, 0.5516, 0.7489, 0.5392, 0.625, 0.5516, 0.7489, 0.5516, 0.5011, 0.5639, 0.625, 0.09417, 0.5011, 0.1066, 0.625, 0.09417, 0.7489, 0.09417, 0.5011, 0.09417, 0.7489, 0.08177, 0.625, 0.5785, 0.9989, 0.5661, 0.875, 0.5785, 0.7511, 0.5785, 0.9989, 0.5785, 0.7511, 0.5909, 0.875, 0.5785, 0.4989, 0.5785, 0.2511, 0.5909, 0.375, 0.5785, 0.2511, 0.5785, 0.4989, 0.5661, 0.375, 0.6861, 0.4989, 0.6861, 0.2511, 0.6985, 0.375, 0.6861, 0.2511, 0.6861, 0.4989, 0.6737, 0.375, 0.6054, 0.5011, 0.6178, 0.625, 0.6054, 0.7489, 0.6054, 0.5011, 0.6054, 0.7489, 0.593, 0.625, 0.148, 0.2511, 0.1604, 0.375, 0.148, 0.4989, 0.04036, 0.5011, 0.05275, 0.625, 0.04036, 0.7489, 0.04036, 0.5011, 0.04036, 0.7489, 0.02796, 0.625, 0.6861, 0.001058, 0.6985, 0.125, 0.6861, 0.2489, 0.6861, 0.001058, 0.6861, 0.2489, 0.6737, 0.125, 0.5516, 0.4989, 0.5392, 0.375, 0.5516, 0.2511, 0.06726, 0.2511, 0.07966, 0.375, 0.06726, 0.4989, 0.06726, 0.2511, 0.06726, 0.4989, 0.05487, 0.375, 0.9013, 0.7489, 0.8889, 0.625, 0.9013, 0.5011, 0.9013, 0.7489, 0.9013, 0.5011, 0.9137, 0.625, 0.3363, 0.7511, 0.3487, 0.875, 0.3363, 0.9989, 0.3363, 0.7511, 0.3363, 0.9989, 0.3239, 0.875, 0.7668, 0.001058, 0.7792, 0.125, 0.7668, 0.2489, 0.7668, 0.001058, 0.7668, 0.2489, 0.7544, 0.125, 0.6592, 0.2489, 0.6592, 0.001058, 0.6716, 0.125, 0.2825, 0.7511, 0.2949, 0.875, 0.2825, 0.9989, 0.2287, 0.5011, 0.2411, 0.625, 0.2287, 0.7489, 0.2287, 0.5011, 0.2287, 0.7489, 0.2163, 0.625, 0.2287, 0.2511, 0.2411, 0.375, 0.2287, 0.4989, 0.2287, 0.2511, 0.2287, 0.4989, 0.2163, 0.375, 0.6592, 0.9989, 0.6592, 0.7511, 0.6716, 0.875, 0.6592, 0.7511, 0.6592, 0.9989, 0.6468, 0.875, 0.3901, 0.2511, 0.4025, 0.375, 0.3901, 0.4989, 0.3901, 0.2511, 0.3901, 0.4989, 0.3777, 0.375, 0.04036, 0.001058, 0.04036, 0.2489, 0.02796, 0.125, 0.04036, 0.2489, 0.04036, 0.001058, 0.05275, 0.125, 0.713, 0.2511, 0.7254, 0.375, 0.713, 0.4989, 0.713, 0.2511, 0.713, 0.4989, 0.7006, 0.375, 0.3901, 0.7489, 0.3901, 0.5011, 0.4025, 0.625, 0.01345, 0.2489, 0.01345, 0.001058, 0.02585, 0.125, 0.4977, 0.9989, 0.4977, 0.7511, 0.5101, 0.875, 0.1749, 0.7489, 0.1625, 0.625, 0.1749, 0.5011, 0.1749, 0.7489, 0.1749, 0.5011, 0.1873, 0.625, 0.7937, 0.4989, 0.7813, 0.375, 0.7937, 0.2511, 0.7937, 0.4989, 0.7937, 0.2511, 0.8061, 0.375, 0.9551, 0.5011, 0.9675, 0.625, 0.9551, 0.7489, 0.9551, 0.5011, 0.9551, 0.7489, 0.9427, 0.625, 0.9282, 0.2489, 0.9158, 0.125, 0.9282, 0.001058, 0.3901, 0.001058, 0.4025, 0.125, 0.3901, 0.2489, 0.3901, 0.001058, 0.3901, 0.2489, 0.3777, 0.125, 0.4439, 0.2489, 0.4315, 0.125, 0.4439, 0.001058, 0.4439, 0.2489, 0.4439, 0.001058, 0.4563, 0.125, 0.4708, 0.5011, 0.4832, 0.625, 0.4708, 0.7489, 0.4708, 0.5011, 0.4708, 0.7489, 0.4584, 0.625, 0.8206, 0.5011, 0.8206, 0.7489, 0.8082, 0.625, 0.3632, 0.5011, 0.3756, 0.625, 0.3632, 0.7489, 0.3632, 0.5011, 0.3632, 0.7489, 0.3508, 0.625, 0.982, 0.2489, 0.9696, 0.125, 0.982, 0.001058, 0.982, 0.2489, 0.982, 0.001058, 0.9944, 0.125, 0.5785, 0.2489, 0.5785, 0.001058, 0.5909, 0.125, 0.6861, 0.7489, 0.6737, 0.625, 0.6861, 0.5011, 0.6861, 0.7489, 0.6861, 0.5011, 0.6985, 0.625, 0.3363, 0.4989, 0.3363, 0.2511, 0.3487, 0.375, 0.3363, 0.2511, 0.3363, 0.4989, 0.3239, 0.375, 0.3363, 0.001058, 0.3487, 0.125, 0.3363, 0.2489, 0.5516, 0.2489, 0.5392, 0.125, 0.5516, 0.001058, 0.5516, 0.2489, 0.5516, 0.001058, 0.5639, 0.125, 0.4439, 0.5011, 0.4563, 0.625, 0.4439, 0.7489, 0.4439, 0.5011, 0.4439, 0.7489, 0.4315, 0.625, 0.7668, 0.4989, 0.7544, 0.375, 0.7668, 0.2511, 0.7668, 0.4989, 0.7668, 0.2511, 0.7792, 0.375, 0.06726, 0.2489, 0.05487, 0.125, 0.06726, 0.001058, 0.06726, 0.2489, 0.06726, 0.001058, 0.07966, 0.125, 0.5246, 0.9989, 0.5246, 0.7511, 0.537, 0.875, 0.5246, 0.7511, 0.5246, 0.9989, 0.5123, 0.875, 0.8206, 0.001058, 0.8206, 0.2489, 0.8082, 0.125, 0.04036, 0.2511, 0.05275, 0.375, 0.04036, 0.4989, 0.04036, 0.2511, 0.04036, 0.4989, 0.02796, 0.375, 0.4708, 0.001058, 0.4832, 0.125, 0.4708, 0.2489, 0.4708, 0.001058, 0.4708, 0.2489, 0.4584, 0.125, 0.9551, 0.2511, 0.9675, 0.375, 0.9551, 0.4989, 0.713, 0.9989, 0.713, 0.7511, 0.7254, 0.875, 0.713, 0.7511, 0.713, 0.9989, 0.7006, 0.875, 0.6323, 0.001058, 0.6447, 0.125, 0.6323, 0.2489, 0.6323, 0.001058, 0.6323, 0.2489, 0.6199, 0.125, 0.8206, 0.4989, 0.8206, 0.2511, 0.833, 0.375, 0.8206, 0.2511, 0.8206, 0.4989, 0.8082, 0.375, 0.148, 0.5011, 0.1604, 0.625, 0.148, 0.7489, 0.5246, 0.7489, 0.5246, 0.5011, 0.537, 0.625, 0.5246, 0.5011, 0.5246, 0.7489, 0.5123, 0.625, 0.148, 0.001058, 0.148, 0.2489, 0.1356, 0.125, 0.7668, 0.5011, 0.7792, 0.625, 0.7668, 0.7489, 0.4708, 0.2511, 0.4832, 0.375, 0.4708, 0.4989, 0.3094, 0.2511, 0.3218, 0.375, 0.3094, 0.4989, 0.9013, 0.2511, 0.9137, 0.375, 0.9013, 0.4989, 0.9013, 0.2511, 0.9013, 0.4989, 0.8889, 0.375, 0.01345, 0.7511, 0.01345, 0.9989, 0.001058, 0.875])
me_leaves_001.materials.append(mat_material)
me_leaves_001.use_remesh_preserve_volume = False
me_leaves_001.use_remesh_preserve_attributes = False
me_leaves_001.use_mirror_vertex_groups = False
me_leaves_001.update()

# ---- objects
ob_leaves_2 = bpy.data.objects.new('leaves_2', me_leaves_002)
ob_leaves_1 = bpy.data.objects.new('leaves_1', me_leaves_001)

# ---- transforms, parenting, visibility, modifiers, constraints
ob_leaves_2.location = (0.0, 0.0, 0.0)
ob_leaves_2.lineart.crease_threshold = 0.0
ob_leaves_1.location = (0.0, 0.0, 0.0)
ob_leaves_1.lineart.crease_threshold = 0.0

# ---- collection membership
col_collection_1.objects.link(ob_leaves_2)
col_collection_1.objects.link(ob_leaves_1)

# ---- scene / render settings (as saved in the file)
scene.frame_start = 1; scene.frame_end = 250; scene.frame_set(1)
scene.render.engine = 'CYCLES'
scene.render.resolution_percentage = 50
scene.render.dither_intensity = 0.0
scene.cycles.use_denoising = False
scene.cycles.samples = 10
scene.cycles.sampling_pattern = 'TABULATED_SOBOL'
scene.cycles.light_sampling_threshold = 0.0
scene.cycles.use_adaptive_sampling = False
scene.cycles.use_light_tree = False
scene.cycles.blur_glossy = 0.0
scene.cycles.pixel_filter_type = 'GAUSSIAN'
scene.cycles.sample_clamp_indirect = 0.0
scene.view_settings.view_transform = 'Standard'
bpy.context.view_layer.update()

# ---- added for rendering (the .blend has no active camera and no usable light): camera, sun
cam_auto = bpy.data.cameras.new('AutoCamera')
cam_auto.lens = 50.0
cam_auto.sensor_width = 36.0
cam_auto.clip_end = 5100.02
ob_auto_camera = bpy.data.objects.new('AutoCamera', cam_auto)
scene.collection.objects.link(ob_auto_camera)
ob_auto_camera.location = (299.34, -351.295, 248.777)
ob_auto_camera.rotation_euler = (1.09748, -7.21219e-08, 0.694738)
scene.camera = ob_auto_camera
light_auto_sun = bpy.data.lights.new('AutoSun', 'SUN')
light_auto_sun.energy = 3.0
light_auto_sun.angle = 0.0523599
ob_auto_sun = bpy.data.objects.new('AutoSun', light_auto_sun)
scene.collection.objects.link(ob_auto_sun)
ob_auto_sun.rotation_euler = (0.872665, 0.174533, 0.523599)
bpy.context.view_layer.update()
